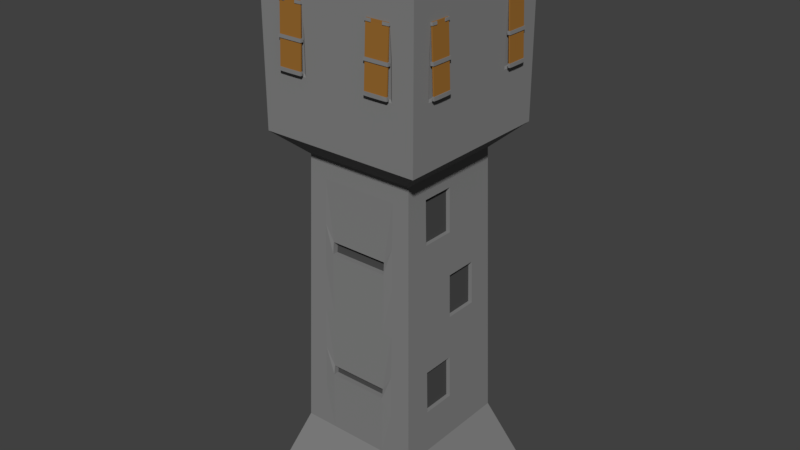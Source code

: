 # Source: towers.blend  (saved by Blender 2.79.0; exported with 4.5.12 LTS)
import bpy
from mathutils import Matrix  # noqa: F401  (used for matrix-valued properties, if any)

bpy.ops.wm.read_factory_settings(use_empty=True)
scene = bpy.context.scene
scene.name = 'Scene'

# ---- collections
col_collection_1 = bpy.data.collections.new('Collection 1'); scene.collection.children.link(col_collection_1)

# ---- materials (node trees are filled in below, after node groups)
mat_wood = bpy.data.materials.new('Wood')
mat_wood.alpha_threshold = 0.0
mat_wood.use_transparent_shadow = False
mat_wood.diffuse_color = (0.3185, 0.1442, 0.02991, 1.0)
mat_wood.roughness = 0.5
mat_brick = bpy.data.materials.new('Brick')
mat_brick.alpha_threshold = 0.0
mat_brick.use_transparent_shadow = False
mat_brick.diffuse_color = (0.2266, 0.2266, 0.2266, 1.0)
mat_brick.roughness = 0.5
mat_dark = bpy.data.materials.new('Dark')
mat_dark.alpha_threshold = 0.0
mat_dark.use_transparent_shadow = False
mat_dark.diffuse_color = (0.06998, 0.06998, 0.06998, 1.0)
mat_dark.roughness = 0.5

# ---- material node trees

# ---- world
world_world = bpy.data.worlds.new('World'); scene.world = world_world
world_world.color = (0.05088, 0.05088, 0.05088)
world_world.use_sun_shadow = False
world_world.sun_shadow_jitter_overblur = 0.0
world_world.cycles.sampling_method = 'MANUAL'

# ---- meshes
me_cube_001 = bpy.data.meshes.new('Cube.001')
me_cube_001.from_pydata([(-0.5707, 0.6797, 3.339), (-0.6761, 0.5875, 3.339), (-0.6761, 0.4953, 3.339), (-0.6761, 0.4031, 3.339), (-0.9853, 0.9905, 3.623), (-0.9853, 0.9905, 5.498), (-0.9853, 0.2476, 3.623), (-0.9853, 0.4953, 3.623), (-0.9853, 0.7429, 3.623), (-0.9853, 0.2476, 5.498), (-0.9853, 0.4953, 5.498), (-0.9853, 0.7429, 5.498), (-0.7023, 0.9905, 3.623), (-0.4193, 0.9905, 3.623), (-0.1363, 0.9905, 3.623), (-0.7023, 0.9905, 5.498), (-0.4193, 0.9905, 5.498), (-0.1363, 0.9905, 5.498), (-0.9853, 0.7075, 5.498), (-0.9853, 0.4245, 5.498), (-0.9853, 0.1415, 5.498), (-0.7023, 0.1415, 5.498), (-0.7023, 0.4245, 5.498), (-0.7023, 0.7075, 5.498), (-0.4193, 0.1415, 5.498), (-0.4193, 0.4245, 5.498), (-0.4193, 0.7075, 5.498), (-0.1363, 0.1415, 5.498), (-0.1363, 0.4245, 5.498), (-0.1363, 0.7075, 5.498), (-0.7023, 0.9905, 5.778), (-0.4193, 0.9905, 5.778), (-0.1363, 0.9905, 5.778), (-0.7023, 0.7075, 5.778), (-0.4193, 0.7075, 5.778), (-0.1363, 0.7075, 5.778), (-0.9853, 0.7075, 5.778), (-0.9853, 0.4245, 5.778), (-0.9853, 0.1415, 5.778), (-0.7023, 0.1415, 5.778), (-0.7023, 0.4245, 5.778), (-0.4193, 0.9905, 5.918), (-0.1363, 0.9905, 5.918), (-0.9853, 0.9905, 5.918), (-0.7023, 0.9905, 5.918), (-0.7023, 0.7075, 5.918), (-0.4193, 0.7075, 5.918), (-0.1363, 0.7075, 5.918), (-0.9853, 0.7075, 5.918), (-0.9853, 0.4245, 5.918), (-0.9853, 0.1415, 5.918), (-0.7023, 0.1415, 5.918), (-0.7023, 0.4245, 5.918), (-0.9853, 0.9905, 3.998), (-0.9853, 0.9905, 4.373), (-0.9853, 0.9905, 4.748), (-0.9853, 0.9905, 5.123), (-0.9853, 0.7429, 3.998), (-0.9853, 0.7624, 4.344), (-0.9853, 0.7624, 4.778), (-0.9853, 0.7429, 5.123), (-0.9853, 0.4953, 3.998), (-0.9853, 0.4758, 4.344), (-0.9853, 0.4758, 4.778), (-0.9853, 0.4953, 5.123), (-0.9853, 0.2476, 3.998), (-0.9853, 0.2476, 4.373), (-0.9853, 0.2476, 4.748), (-0.9853, 0.2476, 5.123), (-0.1363, 0.9905, 3.998), (-0.1363, 0.9905, 4.373), (-0.1363, 0.9905, 4.748), (-0.1363, 0.9905, 5.123), (-0.4193, 0.9905, 3.998), (-0.397, 0.9905, 4.344), (-0.4193, 0.9905, 5.123), (-0.7023, 0.9905, 3.998), (-0.7245, 0.9905, 4.344), (-0.7023, 0.9905, 5.123), (-0.1363, 1.041, 5.498), (-0.4193, 1.041, 5.498), (-0.4193, 1.041, 5.778), (-0.1363, 1.041, 5.778), (-0.7023, 1.041, 5.498), (-0.9853, 1.041, 5.498), (-0.9853, 1.041, 5.778), (-0.7023, 1.041, 5.778), (-0.9853, 1.041, 5.918), (-0.7023, 1.041, 5.918), (-1.036, 0.9905, 5.498), (-1.036, 0.7075, 5.498), (-1.036, 0.7075, 5.778), (-1.036, 0.9905, 5.778), (-1.036, 0.4245, 5.498), (-1.036, 0.1415, 5.498), (-1.036, 0.1415, 5.778), (-1.036, 0.4245, 5.778), (-1.036, 0.7075, 5.918), (-1.036, 0.9905, 5.918), (-1.036, 0.1415, 5.918), (-1.036, 0.4245, 5.918), (-0.4193, 1.041, 5.918), (-0.1363, 1.041, 5.918), (-1.036, 1.041, 5.918), (-1.036, 1.041, 5.498), (-1.036, 1.041, 5.778), (-1.003, 0.7429, 4.749), (-1.003, 0.4953, 4.749), (-1.019, 0.7429, 4.749), (-1.002, 0.7429, 5.124), (-1.019, 0.4953, 4.749), (-1.002, 0.4953, 5.124), (-1.005, 0.7429, 4.711), (-1.005, 0.4953, 4.711), (-1.021, 0.7429, 4.712), (-1.021, 0.4953, 4.712), (-0.9946, 0.753, 4.711), (-0.9929, 0.753, 4.748), (-0.9946, 0.4851, 4.711), (-0.9929, 0.4851, 4.748), (-1.031, 0.753, 4.712), (-1.03, 0.753, 4.75), (-1.031, 0.4851, 4.712), (-1.03, 0.4851, 4.75), (-0.9868, 0.7429, 5.092), (-0.9868, 0.4953, 5.092), (-1.003, 0.7429, 5.093), (-1.003, 0.4953, 5.093), (-1.003, 0.5572, 4.749), (-1.003, 0.6191, 4.749), (-1.003, 0.681, 4.749), (-0.9853, 0.5572, 5.123), (-0.9853, 0.6191, 5.123), (-0.9853, 0.681, 5.123), (-1.019, 0.5572, 4.749), (-1.019, 0.6191, 4.749), (-1.019, 0.681, 4.749), (-1.002, 0.5572, 5.124), (-1.002, 0.6191, 5.124), (-1.002, 0.681, 5.124), (-1.021, 0.5572, 4.712), (-1.021, 0.6191, 4.712), (-1.021, 0.681, 4.712), (-1.005, 0.681, 4.711), (-1.005, 0.6191, 4.711), (-1.005, 0.5572, 4.711), (-0.9929, 0.5521, 4.748), (-0.9929, 0.6191, 4.748), (-0.9929, 0.6861, 4.748), (-1.03, 0.5521, 4.75), (-1.03, 0.6191, 4.75), (-1.03, 0.6861, 4.75), (-1.031, 0.5521, 4.712), (-1.031, 0.6191, 4.712), (-1.031, 0.6861, 4.712), (-0.9946, 0.6861, 4.711), (-0.9946, 0.6191, 4.711), (-0.9946, 0.5521, 4.711), (-1.003, 0.5572, 5.093), (-1.003, 0.6191, 5.093), (-1.003, 0.681, 5.093), (-0.9868, 0.681, 5.092), (-0.9868, 0.6191, 5.092), (-0.9868, 0.5572, 5.092), (-0.9868, 0.7513, 5.092), (-0.9853, 0.7513, 5.123), (-0.9868, 0.4869, 5.092), (-0.9853, 0.4869, 5.123), (-1.009, 0.7488, 5.093), (-1.008, 0.7488, 5.124), (-1.009, 0.4893, 5.093), (-1.008, 0.4893, 5.124), (-1.01, 0.681, 5.124), (-1.012, 0.681, 5.093), (-1.01, 0.5572, 5.124), (-1.012, 0.5572, 5.093), (-1.019, 0.7429, 4.411), (-1.019, 0.4953, 4.411), (-1.035, 0.7429, 4.412), (-1.035, 0.4953, 4.412), (-1.019, 0.681, 4.411), (-1.019, 0.6191, 4.411), (-1.019, 0.5572, 4.411), (-1.035, 0.681, 4.412), (-1.035, 0.6191, 4.412), (-1.035, 0.5572, 4.412), (-1.015, 0.681, 4.367), (-1.016, 0.7481, 4.369), (-1.044, 0.681, 4.369), (-1.042, 0.7481, 4.37), (-1.016, 0.4901, 4.369), (-1.042, 0.4901, 4.37), (-1.015, 0.5572, 4.367), (-1.015, 0.6191, 4.367), (-1.044, 0.5572, 4.369), (-1.044, 0.6191, 4.369), (-1.01, 0.681, 4.411), (-1.01, 0.6191, 4.411), (-1.01, 0.5572, 4.411), (-1.013, 0.7492, 4.411), (-1.013, 0.4889, 4.411), (-1.042, 0.7492, 4.412), (-1.042, 0.4889, 4.412), (-1.044, 0.681, 4.412), (-1.044, 0.6191, 4.412), (-1.044, 0.5572, 4.412), (-0.9713, 0.7429, 4.373), (-0.9713, 0.7429, 4.748), (-0.9713, 0.7429, 5.123), (-0.9713, 0.4953, 4.373), (-0.9713, 0.4953, 4.748), (-0.9713, 0.4953, 5.123), (-0.7245, 0.9905, 4.778), (-0.397, 0.9905, 4.778), (-0.7023, 1.008, 4.749), (-0.4193, 1.008, 4.749), (-0.7023, 1.025, 4.749), (-0.7023, 1.007, 5.124), (-0.4193, 1.025, 4.749), (-0.4193, 1.007, 5.124), (-0.7023, 1.01, 4.711), (-0.4193, 1.01, 4.711), (-0.7023, 1.026, 4.712), (-0.4193, 1.026, 4.712), (-0.7138, 0.9999, 4.711), (-0.7138, 0.9981, 4.748), (-0.4077, 0.9999, 4.711), (-0.4077, 0.9981, 4.748), (-0.7138, 1.037, 4.712), (-0.7138, 1.035, 4.75), (-0.4077, 1.037, 4.712), (-0.4077, 1.035, 4.75), (-0.7023, 0.992, 5.092), (-0.4193, 0.992, 5.092), (-0.7023, 1.008, 5.093), (-0.4193, 1.008, 5.093), (-0.49, 1.008, 4.749), (-0.5608, 1.008, 4.749), (-0.6315, 1.008, 4.749), (-0.49, 0.9905, 5.123), (-0.5608, 0.9905, 5.123), (-0.6315, 0.9905, 5.123), (-0.49, 1.025, 4.749), (-0.5608, 1.025, 4.749), (-0.6315, 1.025, 4.749), (-0.49, 1.007, 5.124), (-0.5608, 1.007, 5.124), (-0.6315, 1.007, 5.124), (-0.49, 1.026, 4.712), (-0.5608, 1.026, 4.712), (-0.6315, 1.026, 4.712), (-0.6315, 1.01, 4.711), (-0.5608, 1.01, 4.711), (-0.49, 1.01, 4.711), (-0.4842, 0.9981, 4.748), (-0.5608, 0.9981, 4.748), (-0.6373, 0.9981, 4.748), (-0.4842, 1.035, 4.75), (-0.5608, 1.035, 4.75), (-0.6373, 1.035, 4.75), (-0.4842, 1.037, 4.712), (-0.5608, 1.037, 4.712), (-0.6373, 1.037, 4.712), (-0.6373, 0.9999, 4.711), (-0.5608, 0.9999, 4.711), (-0.4842, 0.9999, 4.711), (-0.49, 1.008, 5.093), (-0.5608, 1.008, 5.093), (-0.6315, 1.008, 5.093), (-0.6315, 0.992, 5.092), (-0.5608, 0.992, 5.092), (-0.49, 0.992, 5.092), (-0.7119, 0.992, 5.092), (-0.7119, 0.9905, 5.123), (-0.4097, 0.992, 5.092), (-0.4097, 0.9905, 5.123), (-0.7091, 1.014, 5.093), (-0.7091, 1.013, 5.124), (-0.4125, 1.014, 5.093), (-0.4125, 1.013, 5.124), (-0.6315, 1.015, 5.124), (-0.6315, 1.017, 5.093), (-0.49, 1.015, 5.124), (-0.49, 1.017, 5.093), (-0.7023, 1.024, 4.411), (-0.4193, 1.024, 4.411), (-0.7023, 1.041, 4.412), (-0.4193, 1.041, 4.412), (-0.6315, 1.024, 4.411), (-0.5608, 1.024, 4.411), (-0.49, 1.024, 4.411), (-0.6315, 1.041, 4.412), (-0.5608, 1.041, 4.412), (-0.49, 1.041, 4.412), (-0.6315, 1.02, 4.367), (-0.7082, 1.021, 4.369), (-0.6315, 1.049, 4.369), (-0.7082, 1.048, 4.37), (-0.4134, 1.021, 4.369), (-0.4134, 1.048, 4.37), (-0.49, 1.02, 4.367), (-0.5608, 1.02, 4.367), (-0.49, 1.049, 4.369), (-0.5608, 1.049, 4.369), (-0.6315, 1.015, 4.411), (-0.5608, 1.015, 4.411), (-0.49, 1.015, 4.411), (-0.7095, 1.018, 4.411), (-0.412, 1.018, 4.411), (-0.7095, 1.047, 4.412), (-0.412, 1.047, 4.412), (-0.6315, 1.05, 4.412), (-0.5608, 1.05, 4.412), (-0.49, 1.05, 4.412), (-0.7023, 0.9765, 4.373), (-0.7023, 0.9765, 4.748), (-0.7023, 0.9765, 5.123), (-0.4193, 0.9765, 4.373), (-0.4193, 0.9765, 4.748), (-0.4193, 0.9765, 5.123), (-0.6761, 0.6797, 3.339), (-0.7636, 0.5355, -0.07482), (-0.7636, 0.6516, -0.07482), (-0.631, 0.7677, -0.07482), (-0.3599, 0.6797, 3.339), (-0.4653, 0.6797, 3.339), (-0.7636, 0.4194, -0.07482), (-0.7636, 0.7677, -0.07482), (-0.3656, 0.7677, -0.07482), (-0.4983, 0.7677, -0.07482), (-1.105, 0.6526, -1.026), (-1.105, 0.882, -1.026), (-0.8433, 1.111, -1.026), (-1.105, 0.4233, -1.026), (-1.105, 1.111, -1.026), (-0.3191, 1.111, -1.026), (-0.5812, 1.111, -1.026), (-0.6822, 0.4981, 3.103), (-0.6822, 0.4042, 3.103), (-0.5749, 0.6858, 3.103), (-0.6822, 0.6858, 3.103), (-0.6822, 0.5919, 3.103), (-0.4676, 0.6858, 3.103), (-0.3603, 0.6858, 3.103), (-0.6957, 0.5043, 2.573), (-0.7093, 0.5105, 2.044), (-0.7229, 0.5168, 1.514), (-0.7365, 0.523, 0.9844), (-0.7501, 0.5293, 0.4548), (-0.5842, 0.6994, 2.573), (-0.5936, 0.7131, 2.044), (-0.6029, 0.7268, 1.514), (-0.6123, 0.7404, 0.9844), (-0.6216, 0.7541, 0.4548), (-0.6957, 0.6019, 2.573), (-0.7093, 0.6118, 2.044), (-0.7229, 0.6218, 1.514), (-0.7365, 0.6317, 0.9844), (-0.7501, 0.6417, 0.4548), (-0.4727, 0.6994, 2.573), (-0.4778, 0.7131, 2.044), (-0.4829, 0.7268, 1.514), (-0.4881, 0.7404, 0.9844), (-0.4932, 0.7541, 0.4548), (-0.7501, 0.4169, 0.4548), (-0.7365, 0.4143, 0.9844), (-0.7229, 0.4118, 1.514), (-0.7093, 0.4093, 2.044), (-0.6957, 0.4067, 2.573), (-0.7501, 0.7541, 0.4548), (-0.7365, 0.7404, 0.9844), (-0.7229, 0.7268, 1.514), (-0.7093, 0.7131, 2.044), (-0.6957, 0.6994, 2.573), (-0.3647, 0.7541, 0.4548), (-0.3638, 0.7404, 0.9844), (-0.363, 0.7268, 1.514), (-0.3621, 0.7131, 2.044), (-0.3612, 0.6994, 2.573), (0.5707, 0.6797, 3.339), (0.6761, 0.5875, 3.339), (0.6761, 0.4953, 3.339), (0.6761, 0.4031, 3.339), (0.9853, 0.9905, 3.623), (0.9853, 0.9905, 5.498), (0.9853, 0.2476, 3.623), (0.9853, 0.4953, 3.623), (0.9853, 0.7429, 3.623), (0.9853, 0.2476, 5.498), (0.9853, 0.4953, 5.498), (0.9853, 0.7429, 5.498), (0.7023, 0.9905, 3.623), (0.4193, 0.9905, 3.623), (0.1363, 0.9905, 3.623), (0.7023, 0.9905, 5.498), (0.4193, 0.9905, 5.498), (0.1363, 0.9905, 5.498), (0.9853, 0.7075, 5.498), (0.9853, 0.4245, 5.498), (0.9853, 0.1415, 5.498), (0.7023, 0.1415, 5.498), (0.7023, 0.4245, 5.498), (0.7023, 0.7075, 5.498), (0.4193, 0.1415, 5.498), (0.4193, 0.4245, 5.498), (0.4193, 0.7075, 5.498), (0.1363, 0.1415, 5.498), (0.1363, 0.4245, 5.498), (0.1363, 0.7075, 5.498), (0.7023, 0.9905, 5.778), (0.4193, 0.9905, 5.778), (0.1363, 0.9905, 5.778), (0.7023, 0.7075, 5.778), (0.4193, 0.7075, 5.778), (0.1363, 0.7075, 5.778), (0.9853, 0.7075, 5.778), (0.9853, 0.4245, 5.778), (0.9853, 0.1415, 5.778), (0.7023, 0.1415, 5.778), (0.7023, 0.4245, 5.778), (0.4193, 0.9905, 5.918), (0.1363, 0.9905, 5.918), (0.9853, 0.9905, 5.918), (0.7023, 0.9905, 5.918), (0.7023, 0.7075, 5.918), (0.4193, 0.7075, 5.918), (0.1363, 0.7075, 5.918), (0.9853, 0.7075, 5.918), (0.9853, 0.4245, 5.918), (0.9853, 0.1415, 5.918), (0.7023, 0.1415, 5.918), (0.7023, 0.4245, 5.918), (0.9853, 0.9905, 3.998), (0.9853, 0.9905, 4.373), (0.9853, 0.9905, 4.748), (0.9853, 0.9905, 5.123), (0.9853, 0.7429, 3.998), (0.9853, 0.7624, 4.344), (0.9853, 0.7624, 4.778), (0.9853, 0.7429, 5.123), (0.9853, 0.4953, 3.998), (0.9853, 0.4758, 4.344), (0.9853, 0.4758, 4.778), (0.9853, 0.4953, 5.123), (0.9853, 0.2476, 3.998), (0.9853, 0.2476, 4.373), (0.9853, 0.2476, 4.748), (0.9853, 0.2476, 5.123), (0.1363, 0.9905, 3.998), (0.1363, 0.9905, 4.373), (0.1363, 0.9905, 4.748), (0.1363, 0.9905, 5.123), (0.4193, 0.9905, 3.998), (0.397, 0.9905, 4.344), (0.4193, 0.9905, 5.123), (0.7023, 0.9905, 3.998), (0.7245, 0.9905, 4.344), (0.7023, 0.9905, 5.123), (0.1363, 1.041, 5.498), (0.4193, 1.041, 5.498), (0.4193, 1.041, 5.778), (0.1363, 1.041, 5.778), (0.7023, 1.041, 5.498), (0.9853, 1.041, 5.498), (0.9853, 1.041, 5.778), (0.7023, 1.041, 5.778), (0.9853, 1.041, 5.918), (0.7023, 1.041, 5.918), (1.036, 0.9905, 5.498), (1.036, 0.7075, 5.498), (1.036, 0.7075, 5.778), (1.036, 0.9905, 5.778), (1.036, 0.4245, 5.498), (1.036, 0.1415, 5.498), (1.036, 0.1415, 5.778), (1.036, 0.4245, 5.778), (1.036, 0.7075, 5.918), (1.036, 0.9905, 5.918), (1.036, 0.1415, 5.918), (1.036, 0.4245, 5.918), (0.4193, 1.041, 5.918), (0.1363, 1.041, 5.918), (1.036, 1.041, 5.918), (1.036, 1.041, 5.498), (1.036, 1.041, 5.778), (1.003, 0.7429, 4.749), (1.003, 0.4953, 4.749), (1.019, 0.7429, 4.749), (1.002, 0.7429, 5.124), (1.019, 0.4953, 4.749), (1.002, 0.4953, 5.124), (1.005, 0.7429, 4.711), (1.005, 0.4953, 4.711), (1.021, 0.7429, 4.712), (1.021, 0.4953, 4.712), (0.9946, 0.753, 4.711), (0.9929, 0.753, 4.748), (0.9946, 0.4851, 4.711), (0.9929, 0.4851, 4.748), (1.031, 0.753, 4.712), (1.03, 0.753, 4.75), (1.031, 0.4851, 4.712), (1.03, 0.4851, 4.75), (0.9868, 0.7429, 5.092), (0.9868, 0.4953, 5.092), (1.003, 0.7429, 5.093), (1.003, 0.4953, 5.093), (1.003, 0.5572, 4.749), (1.003, 0.6191, 4.749), (1.003, 0.681, 4.749), (0.9853, 0.5572, 5.123), (0.9853, 0.6191, 5.123), (0.9853, 0.681, 5.123), (1.019, 0.5572, 4.749), (1.019, 0.6191, 4.749), (1.019, 0.681, 4.749), (1.002, 0.5572, 5.124), (1.002, 0.6191, 5.124), (1.002, 0.681, 5.124), (1.021, 0.5572, 4.712), (1.021, 0.6191, 4.712), (1.021, 0.681, 4.712), (1.005, 0.681, 4.711), (1.005, 0.6191, 4.711), (1.005, 0.5572, 4.711), (0.9929, 0.5521, 4.748), (0.9929, 0.6191, 4.748), (0.9929, 0.6861, 4.748), (1.03, 0.5521, 4.75), (1.03, 0.6191, 4.75), (1.03, 0.6861, 4.75), (1.031, 0.5521, 4.712), (1.031, 0.6191, 4.712), (1.031, 0.6861, 4.712), (0.9946, 0.6861, 4.711), (0.9946, 0.6191, 4.711), (0.9946, 0.5521, 4.711), (1.003, 0.5572, 5.093), (1.003, 0.6191, 5.093), (1.003, 0.681, 5.093), (0.9868, 0.681, 5.092), (0.9868, 0.6191, 5.092), (0.9868, 0.5572, 5.092), (0.9868, 0.7513, 5.092), (0.9853, 0.7513, 5.123), (0.9868, 0.4869, 5.092), (0.9853, 0.4869, 5.123), (1.009, 0.7488, 5.093), (1.008, 0.7488, 5.124), (1.009, 0.4893, 5.093), (1.008, 0.4893, 5.124), (1.01, 0.681, 5.124), (1.012, 0.681, 5.093), (1.01, 0.5572, 5.124), (1.012, 0.5572, 5.093), (1.019, 0.7429, 4.411), (1.019, 0.4953, 4.411), (1.035, 0.7429, 4.412), (1.035, 0.4953, 4.412), (1.019, 0.681, 4.411), (1.019, 0.6191, 4.411), (1.019, 0.5572, 4.411), (1.035, 0.681, 4.412), (1.035, 0.6191, 4.412), (1.035, 0.5572, 4.412), (1.015, 0.681, 4.367), (1.016, 0.7481, 4.369), (1.044, 0.681, 4.369), (1.042, 0.7481, 4.37), (1.016, 0.4901, 4.369), (1.042, 0.4901, 4.37), (1.015, 0.5572, 4.367), (1.015, 0.6191, 4.367), (1.044, 0.5572, 4.369), (1.044, 0.6191, 4.369), (1.01, 0.681, 4.411), (1.01, 0.6191, 4.411), (1.01, 0.5572, 4.411), (1.013, 0.7492, 4.411), (1.013, 0.4889, 4.411), (1.042, 0.7492, 4.412), (1.042, 0.4889, 4.412), (1.044, 0.681, 4.412), (1.044, 0.6191, 4.412), (1.044, 0.5572, 4.412), (0.9713, 0.7429, 4.373), (0.9713, 0.7429, 4.748), (0.9713, 0.7429, 5.123), (0.9713, 0.4953, 4.373), (0.9713, 0.4953, 4.748), (0.9713, 0.4953, 5.123), (0.0, 0.9905, 5.778), (0.0, 0.9905, 3.623), (0.0, 0.9905, 5.498), (0.0, 0.7075, 5.498), (0.0, 0.4245, 5.498), (0.0, 0.1415, 5.498), (0.0, 0.7075, 5.778), (0.0, 0.9905, 3.998), (0.0, 0.9905, 4.373), (0.0, 0.9905, 4.748), (0.0, 0.9905, 5.123), (0.7245, 0.9905, 4.778), (0.397, 0.9905, 4.778), (0.7023, 1.008, 4.749), (0.4193, 1.008, 4.749), (0.7023, 1.025, 4.749), (0.7023, 1.007, 5.124), (0.4193, 1.025, 4.749), (0.4193, 1.007, 5.124), (0.7023, 1.01, 4.711), (0.4193, 1.01, 4.711), (0.7023, 1.026, 4.712), (0.4193, 1.026, 4.712), (0.7138, 0.9999, 4.711), (0.7138, 0.9981, 4.748), (0.4077, 0.9999, 4.711), (0.4077, 0.9981, 4.748), (0.7138, 1.037, 4.712), (0.7138, 1.035, 4.75), (0.4077, 1.037, 4.712), (0.4077, 1.035, 4.75), (0.7023, 0.992, 5.092), (0.4193, 0.992, 5.092), (0.7023, 1.008, 5.093), (0.4193, 1.008, 5.093), (0.49, 1.008, 4.749), (0.5608, 1.008, 4.749), (0.6315, 1.008, 4.749), (0.49, 0.9905, 5.123), (0.5608, 0.9905, 5.123), (0.6315, 0.9905, 5.123), (0.49, 1.025, 4.749), (0.5608, 1.025, 4.749), (0.6315, 1.025, 4.749), (0.49, 1.007, 5.124), (0.5608, 1.007, 5.124), (0.6315, 1.007, 5.124), (0.49, 1.026, 4.712), (0.5608, 1.026, 4.712), (0.6315, 1.026, 4.712), (0.6315, 1.01, 4.711), (0.5608, 1.01, 4.711), (0.49, 1.01, 4.711), (0.4842, 0.9981, 4.748), (0.5608, 0.9981, 4.748), (0.6373, 0.9981, 4.748), (0.4842, 1.035, 4.75), (0.5608, 1.035, 4.75), (0.6373, 1.035, 4.75), (0.4842, 1.037, 4.712), (0.5608, 1.037, 4.712), (0.6373, 1.037, 4.712), (0.6373, 0.9999, 4.711), (0.5608, 0.9999, 4.711), (0.4842, 0.9999, 4.711), (0.49, 1.008, 5.093), (0.5608, 1.008, 5.093), (0.6315, 1.008, 5.093), (0.6315, 0.992, 5.092), (0.5608, 0.992, 5.092), (0.49, 0.992, 5.092), (0.7119, 0.992, 5.092), (0.7119, 0.9905, 5.123), (0.4097, 0.992, 5.092), (0.4097, 0.9905, 5.123), (0.7091, 1.014, 5.093), (0.7091, 1.013, 5.124), (0.4125, 1.014, 5.093), (0.4125, 1.013, 5.124), (0.6315, 1.015, 5.124), (0.6315, 1.017, 5.093), (0.49, 1.015, 5.124), (0.49, 1.017, 5.093), (0.7023, 1.024, 4.411), (0.4193, 1.024, 4.411), (0.7023, 1.041, 4.412), (0.4193, 1.041, 4.412), (0.6315, 1.024, 4.411), (0.5608, 1.024, 4.411), (0.49, 1.024, 4.411), (0.6315, 1.041, 4.412), (0.5608, 1.041, 4.412), (0.49, 1.041, 4.412), (0.6315, 1.02, 4.367), (0.7082, 1.021, 4.369), (0.6315, 1.049, 4.369), (0.7082, 1.048, 4.37), (0.4134, 1.021, 4.369), (0.4134, 1.048, 4.37), (0.49, 1.02, 4.367), (0.5608, 1.02, 4.367), (0.49, 1.049, 4.369), (0.5608, 1.049, 4.369), (0.6315, 1.015, 4.411), (0.5608, 1.015, 4.411), (0.49, 1.015, 4.411), (0.7095, 1.018, 4.411), (0.412, 1.018, 4.411), (0.7095, 1.047, 4.412), (0.412, 1.047, 4.412), (0.6315, 1.05, 4.412), (0.5608, 1.05, 4.412), (0.49, 1.05, 4.412), (0.7023, 0.9765, 4.373), (0.7023, 0.9765, 4.748), (0.7023, 0.9765, 5.123), (0.4193, 0.9765, 4.373), (0.4193, 0.9765, 4.748), (0.4193, 0.9765, 5.123), (0.6761, 0.6797, 3.339), (0.7636, 0.5355, -0.07482), (0.7636, 0.6516, -0.07482), (0.631, 0.7677, -0.07482), (0.0, 0.6797, 3.339), (0.3599, 0.6797, 3.339), (0.4653, 0.6797, 3.339), (0.7636, 0.4194, -0.07482), (0.7636, 0.7677, -0.07482), (0.0, 0.7677, -0.07482), (0.3656, 0.7677, -0.07482), (0.4983, 0.7677, -0.07482), (1.105, 0.6526, -1.026), (1.105, 0.882, -1.026), (0.8433, 1.111, -1.026), (1.105, 0.4233, -1.026), (1.105, 1.111, -1.026), (0.0, 1.111, -1.026), (0.3191, 1.111, -1.026), (0.5812, 1.111, -1.026), (0.6822, 0.4981, 3.103), (0.6822, 0.4042, 3.103), (0.5749, 0.6858, 3.103), (0.6822, 0.6858, 3.103), (0.6822, 0.5919, 3.103), (0.4676, 0.6858, 3.103), (0.0, 0.6858, 3.103), (0.3603, 0.6858, 3.103), (0.6957, 0.5043, 2.573), (0.7093, 0.5105, 2.044), (0.7229, 0.5168, 1.514), (0.7365, 0.523, 0.9844), (0.7501, 0.5293, 0.4548), (0.5842, 0.6994, 2.573), (0.5936, 0.7131, 2.044), (0.6029, 0.7268, 1.514), (0.6123, 0.7404, 0.9844), (0.6216, 0.7541, 0.4548), (0.6957, 0.6019, 2.573), (0.7093, 0.6118, 2.044), (0.7229, 0.6218, 1.514), (0.7365, 0.6317, 0.9844), (0.7501, 0.6417, 0.4548), (0.4727, 0.6994, 2.573), (0.4778, 0.7131, 2.044), (0.4829, 0.7268, 1.514), (0.4881, 0.7404, 0.9844), (0.4932, 0.7541, 0.4548), (0.0, 0.6994, 2.573), (0.0, 0.7131, 2.044), (0.0, 0.7268, 1.514), (0.0, 0.7404, 0.9844), (0.0, 0.7541, 0.4548), (0.7501, 0.4169, 0.4548), (0.7365, 0.4143, 0.9844), (0.7229, 0.4118, 1.514), (0.7093, 0.4093, 2.044), (0.6957, 0.4067, 2.573), (0.7501, 0.7541, 0.4548), (0.7365, 0.7404, 0.9844), (0.7229, 0.7268, 1.514), (0.7093, 0.7131, 2.044), (0.6957, 0.6994, 2.573), (0.3647, 0.7541, 0.4548), (0.3638, 0.7404, 0.9844), (0.363, 0.7268, 1.514), (0.3621, 0.7131, 2.044), (0.3612, 0.6994, 2.573), (-0.5707, -0.6797, 3.339), (-0.6761, -0.5875, 3.339), (-0.6761, -0.4953, 3.339), (-0.6761, -0.4031, 3.339), (-0.9853, -0.9905, 3.623), (-0.9853, -0.9905, 5.498), (-0.9853, 0.0, 3.623), (-0.9853, -0.2476, 3.623), (-0.9853, -0.4953, 3.623), (-0.9853, -0.7429, 3.623), (-0.9853, 0.0, 5.498), (-0.9853, -0.2476, 5.498), (-0.9853, -0.4953, 5.498), (-0.9853, -0.7429, 5.498), (-0.7023, -0.9905, 3.623), (-0.4193, -0.9905, 3.623), (-0.1363, -0.9905, 3.623), (-0.7023, -0.9905, 5.498), (-0.4193, -0.9905, 5.498), (-0.1363, -0.9905, 5.498), (-0.9853, -0.7075, 5.498), (-0.9853, -0.4245, 5.498), (-0.9853, -0.1415, 5.498), (-0.7023, -0.1415, 5.498), (-0.7023, -0.4245, 5.498), (-0.7023, -0.7075, 5.498), (-0.4193, -0.1415, 5.498), (-0.4193, -0.4245, 5.498), (-0.4193, -0.7075, 5.498), (-0.1363, -0.1415, 5.498), (-0.1363, -0.4245, 5.498), (-0.1363, -0.7075, 5.498), (-0.7023, -0.9905, 5.778), (-0.4193, -0.9905, 5.778), (-0.1363, -0.9905, 5.778), (-0.7023, -0.7075, 5.778), (-0.4193, -0.7075, 5.778), (-0.1363, -0.7075, 5.778), (-0.9853, -0.7075, 5.778), (-0.9853, -0.4245, 5.778), (-0.9853, -0.1415, 5.778), (-0.7023, -0.1415, 5.778), (-0.7023, -0.4245, 5.778), (-0.4193, -0.9905, 5.918), (-0.1363, -0.9905, 5.918), (-0.9853, -0.9905, 5.918), (-0.7023, -0.9905, 5.918), (-0.7023, -0.7075, 5.918), (-0.4193, -0.7075, 5.918), (-0.1363, -0.7075, 5.918), (-0.9853, -0.7075, 5.918), (-0.9853, -0.4245, 5.918), (-0.9853, -0.1415, 5.918), (-0.7023, -0.1415, 5.918), (-0.7023, -0.4245, 5.918), (-0.9853, -0.9905, 3.998), (-0.9853, -0.9905, 4.373), (-0.9853, -0.9905, 4.748), (-0.9853, -0.9905, 5.123), (-0.9853, -0.7429, 3.998), (-0.9853, -0.7624, 4.344), (-0.9853, -0.7624, 4.778), (-0.9853, -0.7429, 5.123), (-0.9853, -0.4953, 3.998), (-0.9853, -0.4758, 4.344), (-0.9853, -0.4758, 4.778), (-0.9853, -0.4953, 5.123), (-0.9853, -0.2476, 3.998), (-0.9853, -0.2476, 4.373), (-0.9853, -0.2476, 4.748), (-0.9853, -0.2476, 5.123), (-0.9853, 0.0, 3.998), (-0.9853, 0.0, 4.373), (-0.9853, 0.0, 4.748), (-0.9853, 0.0, 5.123), (-0.1363, -0.9905, 3.998), (-0.1363, -0.9905, 4.373), (-0.1363, -0.9905, 4.748), (-0.1363, -0.9905, 5.123), (-0.4193, -0.9905, 3.998), (-0.397, -0.9905, 4.344), (-0.4193, -0.9905, 5.123), (-0.7023, -0.9905, 3.998), (-0.7245, -0.9905, 4.344), (-0.7023, -0.9905, 5.123), (-0.1363, -1.041, 5.498), (-0.4193, -1.041, 5.498), (-0.4193, -1.041, 5.778), (-0.1363, -1.041, 5.778), (-0.7023, -1.041, 5.498), (-0.9853, -1.041, 5.498), (-0.9853, -1.041, 5.778), (-0.7023, -1.041, 5.778), (-0.9853, -1.041, 5.918), (-0.7023, -1.041, 5.918), (-1.036, -0.9905, 5.498), (-1.036, -0.7075, 5.498), (-1.036, -0.7075, 5.778), (-1.036, -0.9905, 5.778), (-1.036, -0.4245, 5.498), (-1.036, -0.1415, 5.498), (-1.036, -0.1415, 5.778), (-1.036, -0.4245, 5.778), (-1.036, -0.7075, 5.918), (-1.036, -0.9905, 5.918), (-1.036, -0.1415, 5.918), (-1.036, -0.4245, 5.918), (-0.4193, -1.041, 5.918), (-0.1363, -1.041, 5.918), (-1.036, -1.041, 5.918), (-1.036, -1.041, 5.498), (-1.036, -1.041, 5.778), (-1.003, -0.7429, 4.749), (-1.003, -0.4953, 4.749), (-1.019, -0.7429, 4.749), (-1.002, -0.7429, 5.124), (-1.019, -0.4953, 4.749), (-1.002, -0.4953, 5.124), (-1.005, -0.7429, 4.711), (-1.005, -0.4953, 4.711), (-1.021, -0.7429, 4.712), (-1.021, -0.4953, 4.712), (-0.9946, -0.753, 4.711), (-0.9929, -0.753, 4.748), (-0.9946, -0.4851, 4.711), (-0.9929, -0.4851, 4.748), (-1.031, -0.753, 4.712), (-1.03, -0.753, 4.75), (-1.031, -0.4851, 4.712), (-1.03, -0.4851, 4.75), (-0.9868, -0.7429, 5.092), (-0.9868, -0.4953, 5.092), (-1.003, -0.7429, 5.093), (-1.003, -0.4953, 5.093), (-1.003, -0.5572, 4.749), (-1.003, -0.6191, 4.749), (-1.003, -0.681, 4.749), (-0.9853, -0.5572, 5.123), (-0.9853, -0.6191, 5.123), (-0.9853, -0.681, 5.123), (-1.019, -0.5572, 4.749), (-1.019, -0.6191, 4.749), (-1.019, -0.681, 4.749), (-1.002, -0.5572, 5.124), (-1.002, -0.6191, 5.124), (-1.002, -0.681, 5.124), (-1.021, -0.5572, 4.712), (-1.021, -0.6191, 4.712), (-1.021, -0.681, 4.712), (-1.005, -0.681, 4.711), (-1.005, -0.6191, 4.711), (-1.005, -0.5572, 4.711), (-0.9929, -0.5521, 4.748), (-0.9929, -0.6191, 4.748), (-0.9929, -0.6861, 4.748), (-1.03, -0.5521, 4.75), (-1.03, -0.6191, 4.75), (-1.03, -0.6861, 4.75), (-1.031, -0.5521, 4.712), (-1.031, -0.6191, 4.712), (-1.031, -0.6861, 4.712), (-0.9946, -0.6861, 4.711), (-0.9946, -0.6191, 4.711), (-0.9946, -0.5521, 4.711), (-1.003, -0.5572, 5.093), (-1.003, -0.6191, 5.093), (-1.003, -0.681, 5.093), (-0.9868, -0.681, 5.092), (-0.9868, -0.6191, 5.092), (-0.9868, -0.5572, 5.092), (-0.9868, -0.7513, 5.092), (-0.9853, -0.7513, 5.123), (-0.9868, -0.4869, 5.092), (-0.9853, -0.4869, 5.123), (-1.009, -0.7488, 5.093), (-1.008, -0.7488, 5.124), (-1.009, -0.4893, 5.093), (-1.008, -0.4893, 5.124), (-1.01, -0.681, 5.124), (-1.012, -0.681, 5.093), (-1.01, -0.5572, 5.124), (-1.012, -0.5572, 5.093), (-1.019, -0.7429, 4.411), (-1.019, -0.4953, 4.411), (-1.035, -0.7429, 4.412), (-1.035, -0.4953, 4.412), (-1.019, -0.681, 4.411), (-1.019, -0.6191, 4.411), (-1.019, -0.5572, 4.411), (-1.035, -0.681, 4.412), (-1.035, -0.6191, 4.412), (-1.035, -0.5572, 4.412), (-1.015, -0.681, 4.367), (-1.016, -0.7481, 4.369), (-1.044, -0.681, 4.369), (-1.042, -0.7481, 4.37), (-1.016, -0.4901, 4.369), (-1.042, -0.4901, 4.37), (-1.015, -0.5572, 4.367), (-1.015, -0.6191, 4.367), (-1.044, -0.5572, 4.369), (-1.044, -0.6191, 4.369), (-1.01, -0.681, 4.411), (-1.01, -0.6191, 4.411), (-1.01, -0.5572, 4.411), (-1.013, -0.7492, 4.411), (-1.013, -0.4889, 4.411), (-1.042, -0.7492, 4.412), (-1.042, -0.4889, 4.412), (-1.044, -0.681, 4.412), (-1.044, -0.6191, 4.412), (-1.044, -0.5572, 4.412), (-0.9713, -0.7429, 4.373), (-0.9713, -0.7429, 4.748), (-0.9713, -0.7429, 5.123), (-0.9713, -0.4953, 4.373), (-0.9713, -0.4953, 4.748), (-0.9713, -0.4953, 5.123), (-0.7023, 0.0, 5.498), (-0.4193, 0.0, 5.498), (-0.1363, 0.0, 5.498), (-0.9853, 0.0, 5.778), (-0.7023, 0.0, 5.778), (-0.7245, -0.9905, 4.778), (-0.397, -0.9905, 4.778), (-0.7023, -1.008, 4.749), (-0.4193, -1.008, 4.749), (-0.7023, -1.025, 4.749), (-0.7023, -1.007, 5.124), (-0.4193, -1.025, 4.749), (-0.4193, -1.007, 5.124), (-0.7023, -1.01, 4.711), (-0.4193, -1.01, 4.711), (-0.7023, -1.026, 4.712), (-0.4193, -1.026, 4.712), (-0.7138, -0.9999, 4.711), (-0.7138, -0.9981, 4.748), (-0.4077, -0.9999, 4.711), (-0.4077, -0.9981, 4.748), (-0.7138, -1.037, 4.712), (-0.7138, -1.035, 4.75), (-0.4077, -1.037, 4.712), (-0.4077, -1.035, 4.75), (-0.7023, -0.992, 5.092), (-0.4193, -0.992, 5.092), (-0.7023, -1.008, 5.093), (-0.4193, -1.008, 5.093), (-0.49, -1.008, 4.749), (-0.5608, -1.008, 4.749), (-0.6315, -1.008, 4.749), (-0.49, -0.9905, 5.123), (-0.5608, -0.9905, 5.123), (-0.6315, -0.9905, 5.123), (-0.49, -1.025, 4.749), (-0.5608, -1.025, 4.749), (-0.6315, -1.025, 4.749), (-0.49, -1.007, 5.124), (-0.5608, -1.007, 5.124), (-0.6315, -1.007, 5.124), (-0.49, -1.026, 4.712), (-0.5608, -1.026, 4.712), (-0.6315, -1.026, 4.712), (-0.6315, -1.01, 4.711), (-0.5608, -1.01, 4.711), (-0.49, -1.01, 4.711), (-0.4842, -0.9981, 4.748), (-0.5608, -0.9981, 4.748), (-0.6373, -0.9981, 4.748), (-0.4842, -1.035, 4.75), (-0.5608, -1.035, 4.75), (-0.6373, -1.035, 4.75), (-0.4842, -1.037, 4.712), (-0.5608, -1.037, 4.712), (-0.6373, -1.037, 4.712), (-0.6373, -0.9999, 4.711), (-0.5608, -0.9999, 4.711), (-0.4842, -0.9999, 4.711), (-0.49, -1.008, 5.093), (-0.5608, -1.008, 5.093), (-0.6315, -1.008, 5.093), (-0.6315, -0.992, 5.092), (-0.5608, -0.992, 5.092), (-0.49, -0.992, 5.092), (-0.7119, -0.992, 5.092), (-0.7119, -0.9905, 5.123), (-0.4097, -0.992, 5.092), (-0.4097, -0.9905, 5.123), (-0.7091, -1.014, 5.093), (-0.7091, -1.013, 5.124), (-0.4125, -1.014, 5.093), (-0.4125, -1.013, 5.124), (-0.6315, -1.015, 5.124), (-0.6315, -1.017, 5.093), (-0.49, -1.015, 5.124), (-0.49, -1.017, 5.093), (-0.7023, -1.024, 4.411), (-0.4193, -1.024, 4.411), (-0.7023, -1.041, 4.412), (-0.4193, -1.041, 4.412), (-0.6315, -1.024, 4.411), (-0.5608, -1.024, 4.411), (-0.49, -1.024, 4.411), (-0.6315, -1.041, 4.412), (-0.5608, -1.041, 4.412), (-0.49, -1.041, 4.412), (-0.6315, -1.02, 4.367), (-0.7082, -1.021, 4.369), (-0.6315, -1.049, 4.369), (-0.7082, -1.048, 4.37), (-0.4134, -1.021, 4.369), (-0.4134, -1.048, 4.37), (-0.49, -1.02, 4.367), (-0.5608, -1.02, 4.367), (-0.49, -1.049, 4.369), (-0.5608, -1.049, 4.369), (-0.6315, -1.015, 4.411), (-0.5608, -1.015, 4.411), (-0.49, -1.015, 4.411), (-0.7095, -1.018, 4.411), (-0.412, -1.018, 4.411), (-0.7095, -1.047, 4.412), (-0.412, -1.047, 4.412), (-0.6315, -1.05, 4.412), (-0.5608, -1.05, 4.412), (-0.49, -1.05, 4.412), (-0.7023, -0.9765, 4.373), (-0.7023, -0.9765, 4.748), (-0.7023, -0.9765, 5.123), (-0.4193, -0.9765, 4.373), (-0.4193, -0.9765, 4.748), (-0.4193, -0.9765, 5.123), (-0.6761, 0.0, 3.339), (-0.6761, -0.6797, 3.339), (-0.7636, -0.5355, -0.07482), (-0.7636, -0.6516, -0.07482), (-0.631, -0.7677, -0.07482), (-0.3599, -0.6797, 3.339), (-0.4653, -0.6797, 3.339), (-0.7636, -0.4194, -0.07482), (-0.7636, 0.0, -0.07482), (-0.7636, -0.7677, -0.07482), (-0.3656, -0.7677, -0.07482), (-0.4983, -0.7677, -0.07482), (-1.105, -0.6526, -1.026), (-1.105, -0.882, -1.026), (-0.8433, -1.111, -1.026), (-1.105, -0.4233, -1.026), (-1.105, -1.111, -1.026), (-0.3191, -1.111, -1.026), (-0.5812, -1.111, -1.026), (-0.6822, -0.4981, 3.103), (-0.6822, -0.4042, 3.103), (-0.5749, -0.6858, 3.103), (-0.6822, -0.6858, 3.103), (-0.6822, -0.5919, 3.103), (-0.4676, -0.6858, 3.103), (-0.6822, 0.0, 3.103), (-0.3603, -0.6858, 3.103), (-0.6957, -0.5043, 2.573), (-0.7093, -0.5105, 2.044), (-0.7229, -0.5168, 1.514), (-0.7365, -0.523, 0.9844), (-0.7501, -0.5293, 0.4548), (-0.5842, -0.6994, 2.573), (-0.5936, -0.7131, 2.044), (-0.6029, -0.7268, 1.514), (-0.6123, -0.7404, 0.9844), (-0.6216, -0.7541, 0.4548), (-0.6957, -0.6019, 2.573), (-0.7093, -0.6118, 2.044), (-0.7229, -0.6218, 1.514), (-0.7365, -0.6317, 0.9844), (-0.7501, -0.6417, 0.4548), (-0.4727, -0.6994, 2.573), (-0.4778, -0.7131, 2.044), (-0.4829, -0.7268, 1.514), (-0.4881, -0.7404, 0.9844), (-0.4932, -0.7541, 0.4548), (-0.7501, -0.4169, 0.4548), (-0.7365, -0.4143, 0.9844), (-0.7229, -0.4118, 1.514), (-0.7093, -0.4093, 2.044), (-0.6957, -0.4067, 2.573), (-0.7501, -0.7541, 0.4548), (-0.7365, -0.7404, 0.9844), (-0.7229, -0.7268, 1.514), (-0.7093, -0.7131, 2.044), (-0.6957, -0.6994, 2.573), (-0.7501, 0.0, 0.4548), (-0.7365, 0.0, 0.9844), (-0.7229, 0.0, 1.514), (-0.7093, 0.0, 2.044), (-0.6957, 0.0, 2.573), (-0.3647, -0.7541, 0.6605), (-0.3638, -0.7404, 0.7767), (-0.363, -0.7268, 1.514), (-0.3621, -0.7131, 2.235), (-0.3612, -0.6994, 2.38), (0.5707, -0.6797, 3.339), (0.6761, -0.5875, 3.339), (0.6761, -0.4953, 3.339), (0.6761, -0.4031, 3.339), (0.9853, -0.9905, 3.623), (0.9853, -0.9905, 5.498), (0.9853, 0.0, 3.623), (0.9853, -0.2476, 3.623), (0.9853, -0.4953, 3.623), (0.9853, -0.7429, 3.623), (0.9853, 0.0, 5.498), (0.9853, -0.2476, 5.498), (0.9853, -0.4953, 5.498), (0.9853, -0.7429, 5.498), (0.7023, -0.9905, 3.623), (0.4193, -0.9905, 3.623), (0.1363, -0.9905, 3.623), (0.7023, -0.9905, 5.498), (0.4193, -0.9905, 5.498), (0.1363, -0.9905, 5.498), (0.9853, -0.7075, 5.498), (0.9853, -0.4245, 5.498), (0.9853, -0.1415, 5.498), (0.7023, -0.1415, 5.498), (0.7023, -0.4245, 5.498), (0.7023, -0.7075, 5.498), (0.4193, -0.1415, 5.498), (0.4193, -0.4245, 5.498), (0.4193, -0.7075, 5.498), (0.1363, -0.1415, 5.498), (0.1363, -0.4245, 5.498), (0.1363, -0.7075, 5.498), (0.7023, -0.9905, 5.778), (0.4193, -0.9905, 5.778), (0.1363, -0.9905, 5.778), (0.7023, -0.7075, 5.778), (0.4193, -0.7075, 5.778), (0.1363, -0.7075, 5.778), (0.9853, -0.7075, 5.778), (0.9853, -0.4245, 5.778), (0.9853, -0.1415, 5.778), (0.7023, -0.1415, 5.778), (0.7023, -0.4245, 5.778), (0.4193, -0.9905, 5.918), (0.1363, -0.9905, 5.918), (0.9853, -0.9905, 5.918), (0.7023, -0.9905, 5.918), (0.7023, -0.7075, 5.918), (0.4193, -0.7075, 5.918), (0.1363, -0.7075, 5.918), (0.9853, -0.7075, 5.918), (0.9853, -0.4245, 5.918), (0.9853, -0.1415, 5.918), (0.7023, -0.1415, 5.918), (0.7023, -0.4245, 5.918), (0.9853, -0.9905, 3.998), (0.9853, -0.9905, 4.373), (0.9853, -0.9905, 4.748), (0.9853, -0.9905, 5.123), (0.9853, -0.7429, 3.998), (0.9853, -0.7624, 4.344), (0.9853, -0.7624, 4.778), (0.9853, -0.7429, 5.123), (0.9853, -0.4953, 3.998), (0.9853, -0.4758, 4.344), (0.9853, -0.4758, 4.778), (0.9853, -0.4953, 5.123), (0.9853, -0.2476, 3.998), (0.9853, -0.2476, 4.373), (0.9853, -0.2476, 4.748), (0.9853, -0.2476, 5.123), (0.9853, 0.0, 3.998), (0.9853, 0.0, 4.373), (0.9853, 0.0, 4.748), (0.9853, 0.0, 5.123), (0.1363, -0.9905, 3.998), (0.1363, -0.9905, 4.373), (0.1363, -0.9905, 4.748), (0.1363, -0.9905, 5.123), (0.4193, -0.9905, 3.998), (0.397, -0.9905, 4.344), (0.4193, -0.9905, 5.123), (0.7023, -0.9905, 3.998), (0.7245, -0.9905, 4.344), (0.7023, -0.9905, 5.123), (0.1363, -1.041, 5.498), (0.4193, -1.041, 5.498), (0.4193, -1.041, 5.778), (0.1363, -1.041, 5.778), (0.7023, -1.041, 5.498), (0.9853, -1.041, 5.498), (0.9853, -1.041, 5.778), (0.7023, -1.041, 5.778), (0.9853, -1.041, 5.918), (0.7023, -1.041, 5.918), (1.036, -0.9905, 5.498), (1.036, -0.7075, 5.498), (1.036, -0.7075, 5.778), (1.036, -0.9905, 5.778), (1.036, -0.4245, 5.498), (1.036, -0.1415, 5.498), (1.036, -0.1415, 5.778), (1.036, -0.4245, 5.778), (1.036, -0.7075, 5.918), (1.036, -0.9905, 5.918), (1.036, -0.1415, 5.918), (1.036, -0.4245, 5.918), (0.4193, -1.041, 5.918), (0.1363, -1.041, 5.918), (1.036, -1.041, 5.918), (1.036, -1.041, 5.498), (1.036, -1.041, 5.778), (1.003, -0.7429, 4.749), (1.003, -0.4953, 4.749), (1.019, -0.7429, 4.749), (1.002, -0.7429, 5.124), (1.019, -0.4953, 4.749), (1.002, -0.4953, 5.124), (1.005, -0.7429, 4.711), (1.005, -0.4953, 4.711), (1.021, -0.7429, 4.712), (1.021, -0.4953, 4.712), (0.9946, -0.753, 4.711), (0.9929, -0.753, 4.748), (0.9946, -0.4851, 4.711), (0.9929, -0.4851, 4.748), (1.031, -0.753, 4.712), (1.03, -0.753, 4.75), (1.031, -0.4851, 4.712), (1.03, -0.4851, 4.75), (0.9868, -0.7429, 5.092), (0.9868, -0.4953, 5.092), (1.003, -0.7429, 5.093), (1.003, -0.4953, 5.093), (1.003, -0.5572, 4.749), (1.003, -0.6191, 4.749), (1.003, -0.681, 4.749), (0.9853, -0.5572, 5.123), (0.9853, -0.6191, 5.123), (0.9853, -0.681, 5.123), (1.019, -0.5572, 4.749), (1.019, -0.6191, 4.749), (1.019, -0.681, 4.749), (1.002, -0.5572, 5.124), (1.002, -0.6191, 5.124), (1.002, -0.681, 5.124), (1.021, -0.5572, 4.712), (1.021, -0.6191, 4.712), (1.021, -0.681, 4.712), (1.005, -0.681, 4.711), (1.005, -0.6191, 4.711), (1.005, -0.5572, 4.711), (0.9929, -0.5521, 4.748), (0.9929, -0.6191, 4.748), (0.9929, -0.6861, 4.748), (1.03, -0.5521, 4.75), (1.03, -0.6191, 4.75), (1.03, -0.6861, 4.75), (1.031, -0.5521, 4.712), (1.031, -0.6191, 4.712), (1.031, -0.6861, 4.712), (0.9946, -0.6861, 4.711), (0.9946, -0.6191, 4.711), (0.9946, -0.5521, 4.711), (1.003, -0.5572, 5.093), (1.003, -0.6191, 5.093), (1.003, -0.681, 5.093), (0.9868, -0.681, 5.092), (0.9868, -0.6191, 5.092), (0.9868, -0.5572, 5.092), (0.9868, -0.7513, 5.092), (0.9853, -0.7513, 5.123), (0.9868, -0.4869, 5.092), (0.9853, -0.4869, 5.123), (1.009, -0.7488, 5.093), (1.008, -0.7488, 5.124), (1.009, -0.4893, 5.093), (1.008, -0.4893, 5.124), (1.01, -0.681, 5.124), (1.012, -0.681, 5.093), (1.01, -0.5572, 5.124), (1.012, -0.5572, 5.093), (1.019, -0.7429, 4.411), (1.019, -0.4953, 4.411), (1.035, -0.7429, 4.412), (1.035, -0.4953, 4.412), (1.019, -0.681, 4.411), (1.019, -0.6191, 4.411), (1.019, -0.5572, 4.411), (1.035, -0.681, 4.412), (1.035, -0.6191, 4.412), (1.035, -0.5572, 4.412), (1.015, -0.681, 4.367), (1.016, -0.7481, 4.369), (1.044, -0.681, 4.369), (1.042, -0.7481, 4.37), (1.016, -0.4901, 4.369), (1.042, -0.4901, 4.37), (1.015, -0.5572, 4.367), (1.015, -0.6191, 4.367), (1.044, -0.5572, 4.369), (1.044, -0.6191, 4.369), (1.01, -0.681, 4.411), (1.01, -0.6191, 4.411), (1.01, -0.5572, 4.411), (1.013, -0.7492, 4.411), (1.013, -0.4889, 4.411), (1.042, -0.7492, 4.412), (1.042, -0.4889, 4.412), (1.044, -0.681, 4.412), (1.044, -0.6191, 4.412), (1.044, -0.5572, 4.412), (0.9713, -0.7429, 4.373), (0.9713, -0.7429, 4.748), (0.9713, -0.7429, 5.123), (0.9713, -0.4953, 4.373), (0.9713, -0.4953, 4.748), (0.9713, -0.4953, 5.123), (0.0, -0.9905, 5.778), (0.0, -0.9905, 3.623), (0.0, -0.9905, 5.498), (0.0, -0.7075, 5.498), (0.0, -0.4245, 5.498), (0.0, -0.1415, 5.498), (0.0, -0.7075, 5.778), (0.0, -0.9905, 3.998), (0.0, -0.9905, 4.373), (0.0, -0.9905, 4.748), (0.0, -0.9905, 5.123), (0.7023, 0.0, 5.498), (0.4193, 0.0, 5.498), (0.1363, 0.0, 5.498), (0.9853, 0.0, 5.778), (0.7023, 0.0, 5.778), (0.0, 0.0, 5.498), (0.7245, -0.9905, 4.778), (0.397, -0.9905, 4.778), (0.7023, -1.008, 4.749), (0.4193, -1.008, 4.749), (0.7023, -1.025, 4.749), (0.7023, -1.007, 5.124), (0.4193, -1.025, 4.749), (0.4193, -1.007, 5.124), (0.7023, -1.01, 4.711), (0.4193, -1.01, 4.711), (0.7023, -1.026, 4.712), (0.4193, -1.026, 4.712), (0.7138, -0.9999, 4.711), (0.7138, -0.9981, 4.748), (0.4077, -0.9999, 4.711), (0.4077, -0.9981, 4.748), (0.7138, -1.037, 4.712), (0.7138, -1.035, 4.75), (0.4077, -1.037, 4.712), (0.4077, -1.035, 4.75), (0.7023, -0.992, 5.092), (0.4193, -0.992, 5.092), (0.7023, -1.008, 5.093), (0.4193, -1.008, 5.093), (0.49, -1.008, 4.749), (0.5608, -1.008, 4.749), (0.6315, -1.008, 4.749), (0.49, -0.9905, 5.123), (0.5608, -0.9905, 5.123), (0.6315, -0.9905, 5.123), (0.49, -1.025, 4.749), (0.5608, -1.025, 4.749), (0.6315, -1.025, 4.749), (0.49, -1.007, 5.124), (0.5608, -1.007, 5.124), (0.6315, -1.007, 5.124), (0.49, -1.026, 4.712), (0.5608, -1.026, 4.712), (0.6315, -1.026, 4.712), (0.6315, -1.01, 4.711), (0.5608, -1.01, 4.711), (0.49, -1.01, 4.711), (0.4842, -0.9981, 4.748), (0.5608, -0.9981, 4.748), (0.6373, -0.9981, 4.748), (0.4842, -1.035, 4.75), (0.5608, -1.035, 4.75), (0.6373, -1.035, 4.75), (0.4842, -1.037, 4.712), (0.5608, -1.037, 4.712), (0.6373, -1.037, 4.712), (0.6373, -0.9999, 4.711), (0.5608, -0.9999, 4.711), (0.4842, -0.9999, 4.711), (0.49, -1.008, 5.093), (0.5608, -1.008, 5.093), (0.6315, -1.008, 5.093), (0.6315, -0.992, 5.092), (0.5608, -0.992, 5.092), (0.49, -0.992, 5.092), (0.7119, -0.992, 5.092), (0.7119, -0.9905, 5.123), (0.4097, -0.992, 5.092), (0.4097, -0.9905, 5.123), (0.7091, -1.014, 5.093), (0.7091, -1.013, 5.124), (0.4125, -1.014, 5.093), (0.4125, -1.013, 5.124), (0.6315, -1.015, 5.124), (0.6315, -1.017, 5.093), (0.49, -1.015, 5.124), (0.49, -1.017, 5.093), (0.7023, -1.024, 4.411), (0.4193, -1.024, 4.411), (0.7023, -1.041, 4.412), (0.4193, -1.041, 4.412), (0.6315, -1.024, 4.411), (0.5608, -1.024, 4.411), (0.49, -1.024, 4.411), (0.6315, -1.041, 4.412), (0.5608, -1.041, 4.412), (0.49, -1.041, 4.412), (0.6315, -1.02, 4.367), (0.7082, -1.021, 4.369), (0.6315, -1.049, 4.369), (0.7082, -1.048, 4.37), (0.4134, -1.021, 4.369), (0.4134, -1.048, 4.37), (0.49, -1.02, 4.367), (0.5608, -1.02, 4.367), (0.49, -1.049, 4.369), (0.5608, -1.049, 4.369), (0.6315, -1.015, 4.411), (0.5608, -1.015, 4.411), (0.49, -1.015, 4.411), (0.7095, -1.018, 4.411), (0.412, -1.018, 4.411), (0.7095, -1.047, 4.412), (0.412, -1.047, 4.412), (0.6315, -1.05, 4.412), (0.5608, -1.05, 4.412), (0.49, -1.05, 4.412), (0.7023, -0.9765, 4.373), (0.7023, -0.9765, 4.748), (0.7023, -0.9765, 5.123), (0.4193, -0.9765, 4.373), (0.4193, -0.9765, 4.748), (0.4193, -0.9765, 5.123), (0.6761, 0.0, 3.339), (0.6761, -0.6797, 3.339), (0.7636, -0.5355, -0.07482), (0.7636, -0.6516, -0.07482), (0.631, -0.7677, -0.07482), (0.0, -0.6797, 3.339), (0.3599, -0.6797, 3.339), (0.4653, -0.6797, 3.339), (0.7636, -0.4194, -0.07482), (0.7636, 0.0, -0.07482), (0.7636, -0.7677, -0.07482), (0.0, -0.7677, -0.07482), (0.3656, -0.7677, -0.07482), (0.4983, -0.7677, -0.07482), (1.105, -0.6526, -1.026), (1.105, -0.882, -1.026), (0.8433, -1.111, -1.026), (1.105, -0.4233, -1.026), (1.105, 0.0, -1.026), (1.105, -1.111, -1.026), (0.0, -1.111, -1.026), (0.3191, -1.111, -1.026), (0.5812, -1.111, -1.026), (0.6822, -0.4981, 3.103), (0.6822, -0.4042, 3.103), (0.5749, -0.6858, 3.103), (0.6822, -0.6858, 3.103), (0.6822, -0.5919, 3.103), (0.4676, -0.6858, 3.103), (0.6822, 0.0, 3.103), (0.0, -0.6858, 3.103), (0.3603, -0.6858, 3.103), (0.6957, -0.5043, 2.573), (0.7093, -0.5105, 2.044), (0.7229, -0.5168, 1.514), (0.7365, -0.523, 0.9844), (0.7501, -0.5293, 0.4548), (0.5842, -0.6994, 2.573), (0.5936, -0.7131, 2.044), (0.6029, -0.7268, 1.514), (0.6123, -0.7404, 0.9844), (0.6216, -0.7541, 0.4548), (0.6957, -0.6019, 2.573), (0.7093, -0.6118, 2.044), (0.7229, -0.6218, 1.514), (0.7365, -0.6317, 0.9844), (0.7501, -0.6417, 0.4548), (0.4727, -0.6994, 2.573), (0.4778, -0.7131, 2.044), (0.4829, -0.7268, 1.514), (0.4881, -0.7404, 0.9844), (0.4932, -0.7541, 0.4548), (0.0, -0.6994, 2.38), (0.0, -0.7131, 2.235), (0.0, -0.7268, 1.514), (0.0, -0.7404, 0.7767), (0.0, -0.7541, 0.6605), (0.7501, -0.4169, 0.4548), (0.7365, -0.4143, 0.9844), (0.7229, -0.4118, 1.514), (0.7093, -0.4093, 2.044), (0.6957, -0.4067, 2.573), (0.7501, -0.7541, 0.4548), (0.7365, -0.7404, 0.9844), (0.7229, -0.7268, 1.514), (0.7093, -0.7131, 2.044), (0.6957, -0.6994, 2.573), (0.7501, 0.0, 0.4548), (0.7365, 0.0, 0.9844), (0.7229, 0.0, 1.514), (0.7093, 0.0, 2.044), (0.6957, 0.0, 2.573), (0.3647, -0.7541, 0.6605), (0.3638, -0.7404, 0.7767), (0.363, -0.7268, 1.514), (0.3621, -0.7131, 2.235), (0.3612, -0.6994, 2.38), (-0.3612, 0.6584, 2.571), (-0.3603, 0.6448, 3.1), (-7.948e-14, 0.6448, 3.1), (-7.948e-14, 0.6584, 2.571), (-7.948e-14, 0.6721, 2.041), (-7.948e-14, 0.6857, 1.511), (-7.948e-14, 0.6994, 0.9816), (-7.948e-14, 0.713, 0.452), (-0.3647, 0.713, 0.452), (-0.3638, 0.6994, 0.9816), (-0.363, 0.6857, 1.511), (-0.3621, 0.6721, 2.041), (0.6458, 4.868e-14, 2.572), (0.6322, 4.868e-14, 3.102), (0.6729, 0.4118, 1.513), (0.6593, 0.4093, 2.042), (0.7001, 4.868e-14, 0.4535), (0.6865, 4.868e-14, 0.9832), (0.6729, 4.868e-14, 1.513), (0.6593, 4.868e-14, 2.042), (0.6458, -0.4067, 2.572), (0.6322, -0.4042, 3.102), (0.7001, -0.4169, 0.4535), (0.6865, -0.4143, 0.9832), (-0.7502, 0.0, -0.1029), (-0.7502, 0.4194, -0.1029), (-1.092, 0.0, -1.054), (-1.092, 0.4233, -1.054), (-0.7502, -0.4194, -0.1029), (-1.092, -0.4233, -1.054), (-0.6355, -1.255e-13, 2.572), (-0.6219, -1.255e-13, 3.101), (-0.6898, -1.255e-13, 0.4533), (-0.6762, -1.255e-13, 0.9829), (-0.6626, -1.255e-13, 1.513), (-0.649, -1.255e-13, 2.042), (-0.6355, -0.4067, 2.572), (-0.6219, -0.4042, 3.101), (-0.6898, -0.4169, 0.4533), (-0.6762, -0.4143, 0.9829), (-0.6626, -0.4118, 1.513), (-0.649, -0.4093, 2.042), (0.0, -0.6315, 2.377), (0.0, -0.6452, 2.232), (0.0, -0.6725, 0.7737), (0.0, -0.6861, 0.6575), (-0.3647, -0.6861, 0.6575), (-0.3638, -0.6725, 0.7737), (-0.3621, -0.6452, 2.232), (-0.3612, -0.6315, 2.377), (0.3647, -0.6861, 0.6575), (0.3638, -0.6725, 0.7737), (0.3621, -0.6452, 2.232), (0.3612, -0.6315, 2.377), (-0.9853, -0.02467, 3.623), (-0.9853, -0.02467, 5.498), (-0.9853, -0.02467, 3.998), (-0.9853, -0.02467, 4.373), (-0.9853, -0.02467, 4.748), (-0.9853, -0.02467, 5.123), (-0.6761, -0.04015, 3.339), (-0.7636, -0.04178, -0.07482), (-0.6822, -0.04026, 3.103), (-0.6957, -0.04052, 2.573), (-0.7093, -0.04077, 2.044), (-0.7229, -0.04102, 1.514), (-0.7365, -0.04128, 0.9844), (-0.7501, -0.04153, 0.4548), (-0.7502, -0.04178, -0.1029), (-1.092, -0.04217, -1.054), (-0.6219, -0.04026, 3.101), (-0.6355, -0.04052, 2.572), (-0.649, -0.04077, 2.042), (-0.6626, -0.04102, 1.513), (-0.6762, -0.04128, 0.9829), (-0.6898, -0.04153, 0.4533), (-0.9853, 0.02401, 3.623), (-0.9853, 0.02401, 5.498), (-0.9853, 0.02401, 3.998), (-0.9853, 0.02401, 4.373), (-0.9853, 0.02401, 4.748), (-0.9853, 0.02401, 5.123), (-0.6761, 0.03908, 3.339), (-0.7636, 0.04066, -0.07482), (-0.6822, 0.03919, 3.103), (-0.6957, 0.03943, 2.573), (-0.7093, 0.03968, 2.044), (-0.7229, 0.03993, 1.514), (-0.7365, 0.04017, 0.9844), (-0.7501, 0.04042, 0.4548), (-0.7502, 0.04066, -0.1029), (-1.092, 0.04104, -1.054), (-1.107, 0.0, -1.049), (-0.7655, 0.0, -0.09743), (-0.7655, -0.04178, -0.09743), (-1.107, -0.04217, -1.049), (-0.7655, 0.04066, -0.09743), (-1.107, 0.04104, -1.049)], [], [(78, 56, 5, 15), (56, 60, 11, 5), (60, 64, 10, 11), (64, 68, 9, 10), (1677, 852, 788, 1673), (601, 72, 17, 593), (72, 75, 16, 17), (75, 78, 15, 16), (22, 23, 33, 40), (23, 26, 34, 33), (21, 22, 40, 39), (593, 17, 32, 591), (996, 21, 39, 1000), (26, 25, 28, 29), (25, 24, 27, 28), (16, 15, 30, 31), (23, 22, 25, 26), (22, 21, 24, 25), (39, 40, 52, 51), (35, 32, 42, 47), (31, 34, 46, 41), (30, 33, 34, 31), (36, 37, 40, 33), (33, 30, 44, 45), (18, 19, 37, 36), (26, 29, 35, 34), (41, 46, 47, 42), (43, 48, 45, 44), (49, 50, 51, 52), (34, 35, 47, 46), (36, 33, 45, 48), (40, 37, 49, 52), (38, 39, 51, 50), (13, 12, 76, 73), (73, 76, 77, 74), (55, 56, 78, 212), (54, 55, 212, 77), (14, 13, 73, 69), (69, 73, 74, 70), (213, 75, 72, 71), (74, 213, 71, 70), (592, 14, 69, 598), (598, 69, 70, 599), (599, 70, 71, 600), (600, 71, 72, 601), (1672, 784, 849, 1674), (1674, 849, 850, 1675), (1675, 850, 851, 1676), (1676, 851, 852, 1677), (7, 6, 65, 61), (61, 65, 66, 62), (62, 66, 67, 63), (63, 67, 68, 64), (8, 7, 61, 57), (57, 61, 62, 58), (60, 59, 207, 208), (63, 64, 211, 210), (4, 8, 57, 53), (53, 57, 58, 54), (54, 58, 59, 55), (55, 59, 60, 56), (12, 4, 53, 76), (76, 53, 54, 77), (213, 318, 319, 75), (78, 316, 315, 212), (79, 80, 81, 82), (16, 80, 79, 17), (31, 81, 80, 16), (32, 31, 81, 82), (17, 79, 82, 32), (83, 84, 85, 86), (5, 84, 83, 15), (105, 85, 84, 104), (15, 83, 86, 30), (86, 85, 87, 88), (103, 87, 85, 105), (44, 88, 87, 43), (30, 86, 88, 44), (89, 90, 91, 92), (18, 90, 89, 5), (36, 91, 90, 18), (92, 105, 104, 89), (98, 103, 105, 92), (93, 94, 95, 96), (20, 94, 93, 19), (38, 95, 94, 20), (37, 38, 95, 96), (19, 93, 96, 37), (92, 91, 97, 98), (48, 97, 91, 36), (43, 98, 97, 48), (104, 84, 5, 89), (96, 95, 99, 100), (50, 99, 95, 38), (49, 100, 99, 50), (37, 96, 100, 49), (82, 81, 101, 102), (41, 101, 81, 31), (42, 102, 101, 41), (32, 82, 102, 42), (98, 43, 87, 103), (112, 114, 120, 116), (163, 131, 64, 125), (140, 115, 122, 152), (127, 125, 166, 170), (124, 106, 108, 126), (133, 60, 109, 139), (107, 110, 123, 119), (137, 158, 175, 174), (136, 108, 121, 151), (177, 113, 115, 179), (185, 179, 115, 140), (182, 145, 113, 177), (157, 146, 119, 118), (152, 122, 123, 149), (118, 119, 123, 122), (117, 116, 120, 121), (143, 112, 116, 155), (128, 107, 119, 146), (115, 113, 118, 122), (108, 106, 117, 121), (107, 125, 127, 110), (125, 64, 167, 166), (134, 110, 127, 158), (128, 163, 125, 107), (106, 124, 161, 130), (130, 161, 162, 129), (129, 162, 163, 128), (108, 136, 160, 126), (136, 135, 159, 160), (135, 134, 158, 159), (106, 130, 148, 117), (130, 129, 147, 148), (129, 128, 146, 147), (113, 145, 157, 118), (145, 144, 156, 157), (144, 143, 155, 156), (120, 154, 151, 121), (154, 153, 150, 151), (153, 152, 149, 150), (116, 117, 148, 155), (155, 148, 147, 156), (156, 147, 146, 157), (176, 112, 143, 180), (180, 143, 144, 181), (181, 144, 145, 182), (178, 183, 142, 114), (183, 184, 141, 142), (184, 185, 140, 141), (110, 134, 149, 123), (134, 135, 150, 149), (135, 136, 151, 150), (182, 177, 200, 198), (64, 131, 137, 111), (131, 132, 138, 137), (132, 133, 139, 138), (158, 127, 170, 175), (160, 159, 138, 139), (159, 158, 137, 138), (114, 142, 154, 120), (142, 141, 153, 154), (141, 140, 152, 153), (124, 60, 133, 161), (161, 133, 132, 162), (162, 132, 131, 163), (175, 170, 171, 174), (166, 167, 171, 170), (165, 164, 168, 169), (168, 173, 172, 169), (60, 124, 164, 165), (160, 139, 172, 173), (124, 126, 168, 164), (109, 60, 165, 169), (64, 111, 171, 167), (126, 160, 173, 168), (111, 137, 174, 171), (139, 109, 169, 172), (178, 176, 199, 201), (183, 178, 201, 203), (176, 180, 196, 199), (177, 179, 202, 200), (184, 183, 203, 204), (180, 181, 197, 196), (179, 185, 205, 202), (185, 184, 204, 205), (181, 182, 198, 197), (112, 176, 178, 114), (192, 190, 191, 194), (199, 187, 189, 201), (187, 186, 188, 189), (186, 193, 195, 188), (193, 192, 194, 195), (195, 194, 205, 204), (188, 195, 204, 203), (189, 188, 203, 201), (193, 197, 198, 192), (186, 196, 197, 193), (187, 199, 196, 186), (192, 198, 200, 190), (194, 191, 202, 205), (190, 200, 202, 191), (206, 209, 210, 207), (207, 210, 211, 208), (62, 63, 210, 209), (64, 60, 208, 211), (58, 62, 209, 206), (59, 58, 206, 207), (29, 594, 597, 35), (32, 35, 597, 591), (28, 27, 596, 595), (29, 28, 595, 594), (27, 998, 1410, 596), (20, 788, 999, 38), (38, 999, 1000, 39), (21, 996, 997, 24), (24, 997, 998, 27), (220, 224, 228, 222), (271, 233, 75, 239), (248, 260, 230, 223), (235, 278, 274, 233), (232, 234, 216, 214), (241, 247, 217, 78), (215, 227, 231, 218), (245, 282, 283, 266), (244, 259, 229, 216), (285, 287, 223, 221), (293, 248, 223, 287), (290, 285, 221, 253), (265, 226, 227, 254), (260, 257, 231, 230), (226, 230, 231, 227), (225, 229, 228, 224), (251, 263, 224, 220), (236, 254, 227, 215), (223, 230, 226, 221), (216, 229, 225, 214), (215, 218, 235, 233), (233, 274, 275, 75), (242, 266, 235, 218), (236, 215, 233, 271), (214, 238, 269, 232), (238, 237, 270, 269), (237, 236, 271, 270), (216, 234, 268, 244), (244, 268, 267, 243), (243, 267, 266, 242), (214, 225, 256, 238), (238, 256, 255, 237), (237, 255, 254, 236), (221, 226, 265, 253), (253, 265, 264, 252), (252, 264, 263, 251), (228, 229, 259, 262), (262, 259, 258, 261), (261, 258, 257, 260), (224, 263, 256, 225), (263, 264, 255, 256), (264, 265, 254, 255), (284, 288, 251, 220), (288, 289, 252, 251), (289, 290, 253, 252), (286, 222, 250, 291), (291, 250, 249, 292), (292, 249, 248, 293), (218, 231, 257, 242), (242, 257, 258, 243), (243, 258, 259, 244), (290, 306, 308, 285), (75, 219, 245, 239), (239, 245, 246, 240), (240, 246, 247, 241), (266, 283, 278, 235), (268, 247, 246, 267), (267, 246, 245, 266), (222, 228, 262, 250), (250, 262, 261, 249), (249, 261, 260, 248), (232, 269, 241, 78), (269, 270, 240, 241), (270, 271, 239, 240), (283, 282, 279, 278), (274, 278, 279, 275), (273, 277, 276, 272), (276, 277, 280, 281), (78, 273, 272, 232), (268, 281, 280, 247), (232, 272, 276, 234), (217, 277, 273, 78), (75, 275, 279, 219), (234, 276, 281, 268), (219, 279, 282, 245), (247, 280, 277, 217), (286, 309, 307, 284), (291, 311, 309, 286), (284, 307, 304, 288), (285, 308, 310, 287), (292, 312, 311, 291), (288, 304, 305, 289), (287, 310, 313, 293), (293, 313, 312, 292), (289, 305, 306, 290), (220, 222, 286, 284), (300, 302, 299, 298), (307, 309, 297, 295), (295, 297, 296, 294), (294, 296, 303, 301), (301, 303, 302, 300), (303, 312, 313, 302), (296, 311, 312, 303), (297, 309, 311, 296), (301, 300, 306, 305), (294, 301, 305, 304), (295, 294, 304, 307), (300, 298, 308, 306), (302, 313, 310, 299), (298, 299, 310, 308), (314, 315, 318, 317), (315, 316, 319, 318), (74, 317, 318, 213), (75, 319, 316, 78), (77, 314, 317, 74), (212, 315, 314, 77), (13, 14, 324, 325), (6, 7, 2, 3), (4, 12, 0, 320), (8, 4, 320, 1), (14, 592, 714, 324), (7, 8, 1, 2), (12, 13, 325, 0), (1672, 6, 3, 1678), (364, 348, 321, 326), (369, 353, 323, 327), (348, 358, 322, 321), (353, 363, 329, 323), (358, 369, 327, 322), (1685, 364, 326, 1679), (374, 762, 719, 328), (363, 374, 328, 329), (327, 323, 332, 334), (329, 328, 335, 336), (328, 719, 727, 335), (322, 327, 334, 331), (326, 333, 1623, 1621), (323, 329, 336, 332), (326, 321, 330, 333), (321, 322, 331, 330), (325, 324, 343, 342), (324, 714, 736, 343), (1678, 3, 338, 1680), (1, 320, 340, 341), (0, 325, 342, 339), (2, 1, 341, 337), (320, 0, 339, 340), (3, 2, 337, 338), (342, 343, 378, 359), (359, 378, 377, 360), (360, 377, 376, 361), (361, 376, 375, 362), (362, 375, 374, 363), (758, 378, 1596, 1599), (378, 758, 759, 377), (376, 377, 1607, 1606), (376, 760, 761, 375), (375, 761, 1602, 1605), (1680, 338, 368, 1681), (1681, 368, 367, 1682), (1682, 367, 366, 1683), (1683, 366, 365, 1684), (1684, 365, 364, 1685), (341, 340, 373, 354), (354, 373, 372, 355), (355, 372, 371, 356), (356, 371, 370, 357), (357, 370, 369, 358), (339, 342, 359, 349), (349, 359, 360, 350), (350, 360, 361, 351), (351, 361, 362, 352), (352, 362, 363, 353), (337, 341, 354, 344), (344, 354, 355, 345), (345, 355, 356, 346), (346, 356, 357, 347), (347, 357, 358, 348), (340, 339, 349, 373), (373, 349, 350, 372), (372, 350, 351, 371), (371, 351, 352, 370), (370, 352, 353, 369), (338, 337, 344, 368), (368, 344, 345, 367), (367, 345, 346, 366), (366, 346, 347, 365), (365, 347, 348, 364), (457, 394, 384, 435), (435, 384, 390, 439), (439, 390, 389, 443), (443, 389, 388, 447), (447, 388, 1186, 1250), (601, 593, 396, 451), (451, 396, 395, 454), (454, 395, 394, 457), (401, 419, 412, 402), (402, 412, 413, 405), (400, 418, 419, 401), (593, 591, 411, 396), (1405, 1409, 418, 400), (405, 408, 407, 404), (404, 407, 406, 403), (395, 410, 409, 394), (402, 405, 404, 401), (401, 404, 403, 400), (418, 430, 431, 419), (414, 426, 421, 411), (410, 420, 425, 413), (409, 410, 413, 412), (415, 412, 419, 416), (412, 424, 423, 409), (397, 415, 416, 398), (405, 413, 414, 408), (420, 421, 426, 425), (422, 423, 424, 427), (428, 431, 430, 429), (413, 425, 426, 414), (415, 427, 424, 412), (419, 431, 428, 416), (417, 429, 430, 418), (392, 452, 455, 391), (452, 453, 456, 455), (434, 602, 457, 435), (433, 456, 602, 434), (393, 448, 452, 392), (448, 449, 453, 452), (603, 450, 451, 454), (453, 449, 450, 603), (592, 598, 448, 393), (598, 599, 449, 448), (599, 600, 450, 449), (600, 601, 451, 450), (385, 444, 1247, 1182), (444, 445, 1248, 1247), (445, 446, 1249, 1248), (446, 447, 1250, 1249), (386, 440, 444, 385), (440, 441, 445, 444), (441, 442, 446, 445), (442, 443, 447, 446), (387, 436, 440, 386), (436, 437, 441, 440), (439, 587, 586, 438), (442, 589, 590, 443), (383, 432, 436, 387), (432, 433, 437, 436), (433, 434, 438, 437), (434, 435, 439, 438), (391, 455, 432, 383), (455, 456, 433, 432), (603, 454, 709, 708), (457, 602, 705, 706), (458, 461, 460, 459), (395, 396, 458, 459), (410, 395, 459, 460), (411, 461, 460, 410), (396, 411, 461, 458), (462, 465, 464, 463), (384, 394, 462, 463), (484, 483, 463, 464), (394, 409, 465, 462), (465, 467, 466, 464), (482, 484, 464, 466), (423, 422, 466, 467), (409, 423, 467, 465), (468, 471, 470, 469), (397, 384, 468, 469), (415, 397, 469, 470), (471, 468, 483, 484), (477, 471, 484, 482), (472, 475, 474, 473), (399, 398, 472, 473), (417, 399, 473, 474), (416, 475, 474, 417), (398, 416, 475, 472), (471, 477, 476, 470), (427, 415, 470, 476), (422, 427, 476, 477), (483, 468, 384, 463), (475, 479, 478, 474), (429, 417, 474, 478), (428, 429, 478, 479), (416, 428, 479, 475), (461, 481, 480, 460), (420, 410, 460, 480), (421, 420, 480, 481), (411, 421, 481, 461), (477, 482, 466, 422), (491, 495, 499, 493), (542, 504, 443, 510), (519, 531, 501, 494), (506, 549, 545, 504), (503, 505, 487, 485), (512, 518, 488, 439), (486, 498, 502, 489), (516, 553, 554, 537), (515, 530, 500, 487), (556, 558, 494, 492), (564, 519, 494, 558), (561, 556, 492, 524), (536, 497, 498, 525), (531, 528, 502, 501), (497, 501, 502, 498), (496, 500, 499, 495), (522, 534, 495, 491), (507, 525, 498, 486), (494, 501, 497, 492), (487, 500, 496, 485), (486, 489, 506, 504), (504, 545, 546, 443), (513, 537, 506, 489), (507, 486, 504, 542), (485, 509, 540, 503), (509, 508, 541, 540), (508, 507, 542, 541), (487, 505, 539, 515), (515, 539, 538, 514), (514, 538, 537, 513), (485, 496, 527, 509), (509, 527, 526, 508), (508, 526, 525, 507), (492, 497, 536, 524), (524, 536, 535, 523), (523, 535, 534, 522), (499, 500, 530, 533), (533, 530, 529, 532), (532, 529, 528, 531), (495, 534, 527, 496), (534, 535, 526, 527), (535, 536, 525, 526), (555, 559, 522, 491), (559, 560, 523, 522), (560, 561, 524, 523), (557, 493, 521, 562), (562, 521, 520, 563), (563, 520, 519, 564), (489, 502, 528, 513), (513, 528, 529, 514), (514, 529, 530, 515), (561, 577, 579, 556), (443, 490, 516, 510), (510, 516, 517, 511), (511, 517, 518, 512), (537, 554, 549, 506), (539, 518, 517, 538), (538, 517, 516, 537), (493, 499, 533, 521), (521, 533, 532, 520), (520, 532, 531, 519), (503, 540, 512, 439), (540, 541, 511, 512), (541, 542, 510, 511), (554, 553, 550, 549), (545, 549, 550, 546), (544, 548, 547, 543), (547, 548, 551, 552), (439, 544, 543, 503), (539, 552, 551, 518), (503, 543, 547, 505), (488, 548, 544, 439), (443, 546, 550, 490), (505, 547, 552, 539), (490, 550, 553, 516), (518, 551, 548, 488), (557, 580, 578, 555), (562, 582, 580, 557), (555, 578, 575, 559), (556, 579, 581, 558), (563, 583, 582, 562), (559, 575, 576, 560), (558, 581, 584, 564), (564, 584, 583, 563), (560, 576, 577, 561), (491, 493, 557, 555), (571, 573, 570, 569), (578, 580, 568, 566), (566, 568, 567, 565), (565, 567, 574, 572), (572, 574, 573, 571), (574, 583, 584, 573), (567, 582, 583, 574), (568, 580, 582, 567), (572, 571, 577, 576), (565, 572, 576, 575), (566, 565, 575, 578), (571, 569, 579, 577), (573, 584, 581, 570), (569, 570, 581, 579), (585, 586, 589, 588), (586, 587, 590, 589), (441, 588, 589, 442), (443, 590, 587, 439), (437, 585, 588, 441), (438, 586, 585, 437), (408, 414, 597, 594), (411, 591, 597, 414), (407, 595, 596, 406), (408, 594, 595, 407), (406, 596, 1410, 1407), (399, 417, 1408, 1186), (417, 418, 1409, 1408), (400, 403, 1406, 1405), (403, 406, 1407, 1406), (610, 612, 618, 614), (661, 629, 454, 623), (638, 613, 620, 650), (625, 623, 664, 668), (622, 604, 606, 624), (631, 457, 607, 637), (605, 608, 621, 617), (635, 656, 673, 672), (634, 606, 619, 649), (675, 611, 613, 677), (683, 677, 613, 638), (680, 643, 611, 675), (655, 644, 617, 616), (650, 620, 621, 647), (616, 617, 621, 620), (615, 614, 618, 619), (641, 610, 614, 653), (626, 605, 617, 644), (613, 611, 616, 620), (606, 604, 615, 619), (605, 623, 625, 608), (623, 454, 665, 664), (632, 608, 625, 656), (626, 661, 623, 605), (604, 622, 659, 628), (628, 659, 660, 627), (627, 660, 661, 626), (606, 634, 658, 624), (634, 633, 657, 658), (633, 632, 656, 657), (604, 628, 646, 615), (628, 627, 645, 646), (627, 626, 644, 645), (611, 643, 655, 616), (643, 642, 654, 655), (642, 641, 653, 654), (618, 652, 649, 619), (652, 651, 648, 649), (651, 650, 647, 648), (614, 615, 646, 653), (653, 646, 645, 654), (654, 645, 644, 655), (674, 610, 641, 678), (678, 641, 642, 679), (679, 642, 643, 680), (676, 681, 640, 612), (681, 682, 639, 640), (682, 683, 638, 639), (608, 632, 647, 621), (632, 633, 648, 647), (633, 634, 649, 648), (680, 675, 698, 696), (454, 629, 635, 609), (629, 630, 636, 635), (630, 631, 637, 636), (656, 625, 668, 673), (658, 657, 636, 637), (657, 656, 635, 636), (612, 640, 652, 618), (640, 639, 651, 652), (639, 638, 650, 651), (622, 457, 631, 659), (659, 631, 630, 660), (660, 630, 629, 661), (673, 668, 669, 672), (664, 665, 669, 668), (663, 662, 666, 667), (666, 671, 670, 667), (457, 622, 662, 663), (658, 637, 670, 671), (622, 624, 666, 662), (607, 457, 663, 667), (454, 609, 669, 665), (624, 658, 671, 666), (609, 635, 672, 669), (637, 607, 667, 670), (676, 674, 697, 699), (681, 676, 699, 701), (674, 678, 694, 697), (675, 677, 700, 698), (682, 681, 701, 702), (678, 679, 695, 694), (677, 683, 703, 700), (683, 682, 702, 703), (679, 680, 696, 695), (610, 674, 676, 612), (690, 688, 689, 692), (697, 685, 687, 699), (685, 684, 686, 687), (684, 691, 693, 686), (691, 690, 692, 693), (693, 692, 703, 702), (686, 693, 702, 701), (687, 686, 701, 699), (691, 695, 696, 690), (684, 694, 695, 691), (685, 697, 694, 684), (690, 696, 698, 688), (692, 689, 700, 703), (688, 698, 700, 689), (704, 707, 708, 705), (705, 708, 709, 706), (453, 603, 708, 707), (454, 457, 706, 709), (456, 453, 707, 704), (602, 456, 704, 705), (392, 716, 715, 393), (385, 382, 381, 386), (383, 710, 379, 391), (387, 380, 710, 383), (393, 715, 714, 592), (386, 381, 380, 387), (391, 379, 716, 392), (1182, 1519, 382, 385), (763, 717, 711, 742), (768, 718, 713, 747), (742, 711, 712, 752), (747, 713, 721, 757), (752, 712, 718, 768), (1586, 1528, 717, 763), (773, 720, 719, 762), (757, 721, 720, 773), (718, 726, 724, 713), (721, 729, 728, 720), (720, 728, 727, 719), (712, 723, 726, 718), (1528, 1537, 725, 717), (713, 724, 729, 721), (717, 725, 722, 711), (711, 722, 723, 712), (716, 735, 737, 715), (715, 737, 736, 714), (1519, 1548, 731, 382), (380, 734, 733, 710), (379, 732, 735, 716), (381, 730, 734, 380), (710, 733, 732, 379), (382, 731, 730, 381), (735, 753, 777, 737), (753, 754, 776, 777), (754, 755, 775, 776), (755, 756, 774, 775), (756, 757, 773, 774), (737, 777, 758, 736), (777, 776, 759, 758), (776, 775, 760, 759), (775, 774, 761, 760), (774, 773, 762, 761), (1548, 1590, 767, 731), (1590, 1589, 766, 767), (1580, 1590, 1608, 1616), (1588, 1587, 764, 765), (1587, 1586, 763, 764), (734, 748, 772, 733), (748, 749, 771, 772), (749, 750, 770, 771), (750, 751, 769, 770), (751, 752, 768, 769), (732, 743, 753, 735), (743, 744, 754, 753), (744, 745, 755, 754), (745, 746, 756, 755), (746, 747, 757, 756), (730, 738, 748, 734), (738, 739, 749, 748), (739, 740, 750, 749), (740, 741, 751, 750), (741, 742, 752, 751), (733, 772, 743, 732), (772, 771, 744, 743), (771, 770, 745, 744), (770, 769, 746, 745), (769, 768, 747, 746), (731, 767, 738, 730), (767, 766, 739, 738), (766, 765, 740, 739), (765, 764, 741, 740), (764, 763, 742, 741), (862, 795, 783, 836), (836, 783, 791, 840), (840, 791, 790, 844), (844, 790, 789, 848), (1655, 1651, 788, 852), (1404, 1396, 797, 856), (856, 797, 796, 859), (859, 796, 795, 862), (802, 820, 813, 803), (803, 813, 814, 806), (801, 819, 820, 802), (1396, 1394, 812, 797), (996, 1000, 819, 801), (806, 809, 808, 805), (805, 808, 807, 804), (796, 811, 810, 795), (803, 806, 805, 802), (802, 805, 804, 801), (819, 831, 832, 820), (815, 827, 822, 812), (811, 821, 826, 814), (810, 811, 814, 813), (816, 813, 820, 817), (813, 825, 824, 810), (798, 816, 817, 799), (806, 814, 815, 809), (821, 822, 827, 826), (823, 824, 825, 828), (829, 832, 831, 830), (814, 826, 827, 815), (816, 828, 825, 813), (820, 832, 829, 817), (818, 830, 831, 819), (793, 857, 860, 792), (857, 858, 861, 860), (835, 1001, 862, 836), (834, 861, 1001, 835), (794, 853, 857, 793), (853, 854, 858, 857), (1002, 855, 856, 859), (858, 854, 855, 1002), (1395, 1401, 853, 794), (1401, 1402, 854, 853), (1402, 1403, 855, 854), (1403, 1404, 856, 855), (1650, 1652, 849, 784), (1652, 1653, 850, 849), (1653, 1654, 851, 850), (1654, 1655, 852, 851), (786, 841, 845, 785), (841, 842, 846, 845), (842, 843, 847, 846), (843, 844, 848, 847), (787, 837, 841, 786), (837, 838, 842, 841), (840, 992, 991, 839), (843, 994, 995, 844), (782, 833, 837, 787), (833, 834, 838, 837), (834, 835, 839, 838), (835, 836, 840, 839), (792, 860, 833, 782), (860, 861, 834, 833), (1002, 859, 1108, 1107), (862, 1001, 1104, 1105), (863, 866, 865, 864), (796, 797, 863, 864), (811, 796, 864, 865), (812, 866, 865, 811), (797, 812, 866, 863), (867, 870, 869, 868), (783, 795, 867, 868), (889, 888, 868, 869), (795, 810, 870, 867), (870, 872, 871, 869), (887, 889, 869, 871), (824, 823, 871, 872), (810, 824, 872, 870), (873, 876, 875, 874), (798, 783, 873, 874), (816, 798, 874, 875), (876, 873, 888, 889), (882, 876, 889, 887), (877, 880, 879, 878), (800, 799, 877, 878), (818, 800, 878, 879), (817, 880, 879, 818), (799, 817, 880, 877), (876, 882, 881, 875), (828, 816, 875, 881), (823, 828, 881, 882), (888, 873, 783, 868), (880, 884, 883, 879), (830, 818, 879, 883), (829, 830, 883, 884), (817, 829, 884, 880), (866, 886, 885, 865), (821, 811, 865, 885), (822, 821, 885, 886), (812, 822, 886, 866), (882, 887, 871, 823), (896, 900, 904, 898), (947, 909, 844, 915), (924, 936, 906, 899), (911, 954, 950, 909), (908, 910, 892, 890), (917, 923, 893, 840), (891, 903, 907, 894), (921, 958, 959, 942), (920, 935, 905, 892), (961, 963, 899, 897), (969, 924, 899, 963), (966, 961, 897, 929), (941, 902, 903, 930), (936, 933, 907, 906), (902, 906, 907, 903), (901, 905, 904, 900), (927, 939, 900, 896), (912, 930, 903, 891), (899, 906, 902, 897), (892, 905, 901, 890), (891, 894, 911, 909), (909, 950, 951, 844), (918, 942, 911, 894), (912, 891, 909, 947), (890, 914, 945, 908), (914, 913, 946, 945), (913, 912, 947, 946), (892, 910, 944, 920), (920, 944, 943, 919), (919, 943, 942, 918), (890, 901, 932, 914), (914, 932, 931, 913), (913, 931, 930, 912), (897, 902, 941, 929), (929, 941, 940, 928), (928, 940, 939, 927), (904, 905, 935, 938), (938, 935, 934, 937), (937, 934, 933, 936), (900, 939, 932, 901), (939, 940, 931, 932), (940, 941, 930, 931), (960, 964, 927, 896), (964, 965, 928, 927), (965, 966, 929, 928), (962, 898, 926, 967), (967, 926, 925, 968), (968, 925, 924, 969), (894, 907, 933, 918), (918, 933, 934, 919), (919, 934, 935, 920), (966, 982, 984, 961), (844, 895, 921, 915), (915, 921, 922, 916), (916, 922, 923, 917), (942, 959, 954, 911), (944, 923, 922, 943), (943, 922, 921, 942), (898, 904, 938, 926), (926, 938, 937, 925), (925, 937, 936, 924), (908, 945, 917, 840), (945, 946, 916, 917), (946, 947, 915, 916), (959, 958, 955, 954), (950, 954, 955, 951), (949, 953, 952, 948), (952, 953, 956, 957), (840, 949, 948, 908), (944, 957, 956, 923), (908, 948, 952, 910), (893, 953, 949, 840), (844, 951, 955, 895), (910, 952, 957, 944), (895, 955, 958, 921), (923, 956, 953, 893), (962, 985, 983, 960), (967, 987, 985, 962), (960, 983, 980, 964), (961, 984, 986, 963), (968, 988, 987, 967), (964, 980, 981, 965), (963, 986, 989, 969), (969, 989, 988, 968), (965, 981, 982, 966), (896, 898, 962, 960), (976, 978, 975, 974), (983, 985, 973, 971), (971, 973, 972, 970), (970, 972, 979, 977), (977, 979, 978, 976), (979, 988, 989, 978), (972, 987, 988, 979), (973, 985, 987, 972), (977, 976, 982, 981), (970, 977, 981, 980), (971, 970, 980, 983), (976, 974, 984, 982), (978, 989, 986, 975), (974, 975, 986, 984), (990, 991, 994, 993), (991, 992, 995, 994), (842, 993, 994, 843), (844, 995, 992, 840), (838, 990, 993, 842), (839, 991, 990, 838), (809, 815, 1400, 1397), (812, 1394, 1400, 815), (808, 1398, 1399, 807), (809, 1397, 1398, 808), (807, 1399, 1410, 998), (800, 818, 999, 788), (818, 819, 1000, 999), (801, 804, 997, 996), (804, 807, 998, 997), (1009, 1011, 1017, 1013), (1060, 1028, 859, 1022), (1037, 1012, 1019, 1049), (1024, 1022, 1063, 1067), (1021, 1003, 1005, 1023), (1030, 862, 1006, 1036), (1004, 1007, 1020, 1016), (1034, 1055, 1072, 1071), (1033, 1005, 1018, 1048), (1074, 1010, 1012, 1076), (1082, 1076, 1012, 1037), (1079, 1042, 1010, 1074), (1054, 1043, 1016, 1015), (1049, 1019, 1020, 1046), (1015, 1016, 1020, 1019), (1014, 1013, 1017, 1018), (1040, 1009, 1013, 1052), (1025, 1004, 1016, 1043), (1012, 1010, 1015, 1019), (1005, 1003, 1014, 1018), (1004, 1022, 1024, 1007), (1022, 859, 1064, 1063), (1031, 1007, 1024, 1055), (1025, 1060, 1022, 1004), (1003, 1021, 1058, 1027), (1027, 1058, 1059, 1026), (1026, 1059, 1060, 1025), (1005, 1033, 1057, 1023), (1033, 1032, 1056, 1057), (1032, 1031, 1055, 1056), (1003, 1027, 1045, 1014), (1027, 1026, 1044, 1045), (1026, 1025, 1043, 1044), (1010, 1042, 1054, 1015), (1042, 1041, 1053, 1054), (1041, 1040, 1052, 1053), (1017, 1051, 1048, 1018), (1051, 1050, 1047, 1048), (1050, 1049, 1046, 1047), (1013, 1014, 1045, 1052), (1052, 1045, 1044, 1053), (1053, 1044, 1043, 1054), (1073, 1009, 1040, 1077), (1077, 1040, 1041, 1078), (1078, 1041, 1042, 1079), (1075, 1080, 1039, 1011), (1080, 1081, 1038, 1039), (1081, 1082, 1037, 1038), (1007, 1031, 1046, 1020), (1031, 1032, 1047, 1046), (1032, 1033, 1048, 1047), (1079, 1074, 1097, 1095), (859, 1028, 1034, 1008), (1028, 1029, 1035, 1034), (1029, 1030, 1036, 1035), (1055, 1024, 1067, 1072), (1057, 1056, 1035, 1036), (1056, 1055, 1034, 1035), (1011, 1039, 1051, 1017), (1039, 1038, 1050, 1051), (1038, 1037, 1049, 1050), (1021, 862, 1030, 1058), (1058, 1030, 1029, 1059), (1059, 1029, 1028, 1060), (1072, 1067, 1068, 1071), (1063, 1064, 1068, 1067), (1062, 1061, 1065, 1066), (1065, 1070, 1069, 1066), (862, 1021, 1061, 1062), (1057, 1036, 1069, 1070), (1021, 1023, 1065, 1061), (1006, 862, 1062, 1066), (859, 1008, 1068, 1064), (1023, 1057, 1070, 1065), (1008, 1034, 1071, 1068), (1036, 1006, 1066, 1069), (1075, 1073, 1096, 1098), (1080, 1075, 1098, 1100), (1073, 1077, 1093, 1096), (1074, 1076, 1099, 1097), (1081, 1080, 1100, 1101), (1077, 1078, 1094, 1093), (1076, 1082, 1102, 1099), (1082, 1081, 1101, 1102), (1078, 1079, 1095, 1094), (1009, 1073, 1075, 1011), (1089, 1087, 1088, 1091), (1096, 1084, 1086, 1098), (1084, 1083, 1085, 1086), (1083, 1090, 1092, 1085), (1090, 1089, 1091, 1092), (1092, 1091, 1102, 1101), (1085, 1092, 1101, 1100), (1086, 1085, 1100, 1098), (1090, 1094, 1095, 1089), (1083, 1093, 1094, 1090), (1084, 1096, 1093, 1083), (1089, 1095, 1097, 1087), (1091, 1088, 1099, 1102), (1087, 1097, 1099, 1088), (1103, 1106, 1107, 1104), (1104, 1107, 1108, 1105), (858, 1002, 1107, 1106), (859, 862, 1105, 1108), (861, 858, 1106, 1103), (1001, 861, 1103, 1104), (793, 1115, 1114, 794), (785, 781, 780, 786), (782, 1110, 778, 792), (787, 779, 1110, 782), (794, 1114, 1524, 1395), (786, 780, 779, 787), (792, 778, 1115, 793), (1650, 1656, 781, 785), (1156, 1116, 1111, 1140), (1161, 1118, 1113, 1145), (1140, 1111, 1112, 1150), (1145, 1113, 1120, 1155), (1150, 1112, 1118, 1161), (1663, 1657, 1116, 1156), (1171, 1119, 1530, 1575), (1155, 1120, 1119, 1171), (1118, 1125, 1123, 1113), (1120, 1127, 1126, 1119), (1119, 1126, 1539, 1530), (1112, 1122, 1125, 1118), (1113, 1123, 1127, 1120), (1116, 1124, 1121, 1111), (1111, 1121, 1122, 1112), (1115, 1133, 1135, 1114), (1114, 1135, 1549, 1524), (1656, 1658, 1129, 781), (779, 1132, 1131, 1110), (778, 1130, 1133, 1115), (780, 1128, 1132, 779), (1110, 1131, 1130, 778), (781, 1129, 1128, 780), (1133, 1151, 1175, 1135), (1151, 1152, 1174, 1175), (1152, 1153, 1173, 1174), (1153, 1154, 1172, 1173), (1154, 1155, 1171, 1172), (1135, 1175, 1571, 1549), (1575, 1591, 1646, 1641), (1174, 1173, 1573, 1572), (1173, 1172, 1574, 1573), (1595, 1571, 1638, 1649), (1169, 1168, 1630, 1631), (1659, 1660, 1159, 1160), (1660, 1169, 1631, 1668), (1661, 1662, 1157, 1158), (1663, 1156, 1634, 1671), (1132, 1146, 1165, 1131), (1146, 1147, 1164, 1165), (1147, 1148, 1163, 1164), (1148, 1149, 1162, 1163), (1149, 1150, 1161, 1162), (1130, 1141, 1151, 1133), (1141, 1142, 1152, 1151), (1142, 1143, 1153, 1152), (1143, 1144, 1154, 1153), (1144, 1145, 1155, 1154), (1128, 1136, 1146, 1132), (1136, 1137, 1147, 1146), (1137, 1138, 1148, 1147), (1138, 1139, 1149, 1148), (1139, 1140, 1150, 1149), (1131, 1165, 1141, 1130), (1165, 1164, 1142, 1141), (1164, 1163, 1143, 1142), (1163, 1162, 1144, 1143), (1162, 1161, 1145, 1144), (1129, 1160, 1136, 1128), (1160, 1159, 1137, 1136), (1159, 1158, 1138, 1137), (1158, 1157, 1139, 1138), (1157, 1156, 1140, 1139), (1260, 1234, 1181, 1193), (1234, 1238, 1189, 1181), (1238, 1242, 1188, 1189), (1242, 1246, 1187, 1188), (1246, 1250, 1186, 1187), (1404, 1254, 1195, 1396), (1254, 1257, 1194, 1195), (1257, 1260, 1193, 1194), (1200, 1201, 1211, 1218), (1201, 1204, 1212, 1211), (1199, 1200, 1218, 1217), (1396, 1195, 1210, 1394), (1405, 1199, 1217, 1409), (1204, 1203, 1206, 1207), (1203, 1202, 1205, 1206), (1194, 1193, 1208, 1209), (1201, 1200, 1203, 1204), (1200, 1199, 1202, 1203), (1217, 1218, 1230, 1229), (1213, 1210, 1220, 1225), (1209, 1212, 1224, 1219), (1208, 1211, 1212, 1209), (1214, 1215, 1218, 1211), (1211, 1208, 1222, 1223), (1196, 1197, 1215, 1214), (1204, 1207, 1213, 1212), (1219, 1224, 1225, 1220), (1221, 1226, 1223, 1222), (1227, 1228, 1229, 1230), (1212, 1213, 1225, 1224), (1214, 1211, 1223, 1226), (1218, 1215, 1227, 1230), (1216, 1217, 1229, 1228), (1191, 1190, 1258, 1255), (1255, 1258, 1259, 1256), (1233, 1234, 1260, 1411), (1232, 1233, 1411, 1259), (1192, 1191, 1255, 1251), (1251, 1255, 1256, 1252), (1412, 1257, 1254, 1253), (1256, 1412, 1253, 1252), (1395, 1192, 1251, 1401), (1401, 1251, 1252, 1402), (1402, 1252, 1253, 1403), (1403, 1253, 1254, 1404), (1183, 1182, 1247, 1243), (1243, 1247, 1248, 1244), (1244, 1248, 1249, 1245), (1245, 1249, 1250, 1246), (1184, 1183, 1243, 1239), (1239, 1243, 1244, 1240), (1240, 1244, 1245, 1241), (1241, 1245, 1246, 1242), (1185, 1184, 1239, 1235), (1235, 1239, 1240, 1236), (1238, 1237, 1389, 1390), (1241, 1242, 1393, 1392), (1180, 1185, 1235, 1231), (1231, 1235, 1236, 1232), (1232, 1236, 1237, 1233), (1233, 1237, 1238, 1234), (1190, 1180, 1231, 1258), (1258, 1231, 1232, 1259), (1412, 1517, 1518, 1257), (1260, 1515, 1514, 1411), (1261, 1262, 1263, 1264), (1194, 1262, 1261, 1195), (1209, 1263, 1262, 1194), (1210, 1209, 1263, 1264), (1195, 1261, 1264, 1210), (1265, 1266, 1267, 1268), (1181, 1266, 1265, 1193), (1287, 1267, 1266, 1286), (1193, 1265, 1268, 1208), (1268, 1267, 1269, 1270), (1285, 1269, 1267, 1287), (1222, 1270, 1269, 1221), (1208, 1268, 1270, 1222), (1271, 1272, 1273, 1274), (1196, 1272, 1271, 1181), (1214, 1273, 1272, 1196), (1274, 1287, 1286, 1271), (1280, 1285, 1287, 1274), (1275, 1276, 1277, 1278), (1198, 1276, 1275, 1197), (1216, 1277, 1276, 1198), (1215, 1216, 1277, 1278), (1197, 1275, 1278, 1215), (1274, 1273, 1279, 1280), (1226, 1279, 1273, 1214), (1221, 1280, 1279, 1226), (1286, 1266, 1181, 1271), (1278, 1277, 1281, 1282), (1228, 1281, 1277, 1216), (1227, 1282, 1281, 1228), (1215, 1278, 1282, 1227), (1264, 1263, 1283, 1284), (1219, 1283, 1263, 1209), (1220, 1284, 1283, 1219), (1210, 1264, 1284, 1220), (1280, 1221, 1269, 1285), (1294, 1296, 1302, 1298), (1345, 1313, 1242, 1307), (1322, 1297, 1304, 1334), (1309, 1307, 1348, 1352), (1306, 1288, 1290, 1308), (1315, 1238, 1291, 1321), (1289, 1292, 1305, 1301), (1319, 1340, 1357, 1356), (1318, 1290, 1303, 1333), (1359, 1295, 1297, 1361), (1367, 1361, 1297, 1322), (1364, 1327, 1295, 1359), (1339, 1328, 1301, 1300), (1334, 1304, 1305, 1331), (1300, 1301, 1305, 1304), (1299, 1298, 1302, 1303), (1325, 1294, 1298, 1337), (1310, 1289, 1301, 1328), (1297, 1295, 1300, 1304), (1290, 1288, 1299, 1303), (1289, 1307, 1309, 1292), (1307, 1242, 1349, 1348), (1316, 1292, 1309, 1340), (1310, 1345, 1307, 1289), (1288, 1306, 1343, 1312), (1312, 1343, 1344, 1311), (1311, 1344, 1345, 1310), (1290, 1318, 1342, 1308), (1318, 1317, 1341, 1342), (1317, 1316, 1340, 1341), (1288, 1312, 1330, 1299), (1312, 1311, 1329, 1330), (1311, 1310, 1328, 1329), (1295, 1327, 1339, 1300), (1327, 1326, 1338, 1339), (1326, 1325, 1337, 1338), (1302, 1336, 1333, 1303), (1336, 1335, 1332, 1333), (1335, 1334, 1331, 1332), (1298, 1299, 1330, 1337), (1337, 1330, 1329, 1338), (1338, 1329, 1328, 1339), (1358, 1294, 1325, 1362), (1362, 1325, 1326, 1363), (1363, 1326, 1327, 1364), (1360, 1365, 1324, 1296), (1365, 1366, 1323, 1324), (1366, 1367, 1322, 1323), (1292, 1316, 1331, 1305), (1316, 1317, 1332, 1331), (1317, 1318, 1333, 1332), (1364, 1359, 1382, 1380), (1242, 1313, 1319, 1293), (1313, 1314, 1320, 1319), (1314, 1315, 1321, 1320), (1340, 1309, 1352, 1357), (1342, 1341, 1320, 1321), (1341, 1340, 1319, 1320), (1296, 1324, 1336, 1302), (1324, 1323, 1335, 1336), (1323, 1322, 1334, 1335), (1306, 1238, 1315, 1343), (1343, 1315, 1314, 1344), (1344, 1314, 1313, 1345), (1357, 1352, 1353, 1356), (1348, 1349, 1353, 1352), (1347, 1346, 1350, 1351), (1350, 1355, 1354, 1351), (1238, 1306, 1346, 1347), (1342, 1321, 1354, 1355), (1306, 1308, 1350, 1346), (1291, 1238, 1347, 1351), (1242, 1293, 1353, 1349), (1308, 1342, 1355, 1350), (1293, 1319, 1356, 1353), (1321, 1291, 1351, 1354), (1360, 1358, 1381, 1383), (1365, 1360, 1383, 1385), (1358, 1362, 1378, 1381), (1359, 1361, 1384, 1382), (1366, 1365, 1385, 1386), (1362, 1363, 1379, 1378), (1361, 1367, 1387, 1384), (1367, 1366, 1386, 1387), (1363, 1364, 1380, 1379), (1294, 1358, 1360, 1296), (1374, 1372, 1373, 1376), (1381, 1369, 1371, 1383), (1369, 1368, 1370, 1371), (1368, 1375, 1377, 1370), (1375, 1374, 1376, 1377), (1377, 1376, 1387, 1386), (1370, 1377, 1386, 1385), (1371, 1370, 1385, 1383), (1375, 1379, 1380, 1374), (1368, 1378, 1379, 1375), (1369, 1381, 1378, 1368), (1374, 1380, 1382, 1372), (1376, 1373, 1384, 1387), (1372, 1382, 1384, 1373), (1388, 1391, 1392, 1389), (1389, 1392, 1393, 1390), (1240, 1241, 1392, 1391), (1242, 1238, 1390, 1393), (1236, 1240, 1391, 1388), (1237, 1236, 1388, 1389), (1207, 1397, 1400, 1213), (1210, 1213, 1400, 1394), (1206, 1205, 1399, 1398), (1207, 1206, 1398, 1397), (1205, 1407, 1410, 1399), (1198, 1186, 1408, 1216), (1216, 1408, 1409, 1217), (1199, 1405, 1406, 1202), (1202, 1406, 1407, 1205), (1419, 1423, 1427, 1421), (1470, 1432, 1257, 1438), (1447, 1459, 1429, 1422), (1434, 1477, 1473, 1432), (1431, 1433, 1415, 1413), (1440, 1446, 1416, 1260), (1414, 1426, 1430, 1417), (1444, 1481, 1482, 1465), (1443, 1458, 1428, 1415), (1484, 1486, 1422, 1420), (1492, 1447, 1422, 1486), (1489, 1484, 1420, 1452), (1464, 1425, 1426, 1453), (1459, 1456, 1430, 1429), (1425, 1429, 1430, 1426), (1424, 1428, 1427, 1423), (1450, 1462, 1423, 1419), (1435, 1453, 1426, 1414), (1422, 1429, 1425, 1420), (1415, 1428, 1424, 1413), (1414, 1417, 1434, 1432), (1432, 1473, 1474, 1257), (1441, 1465, 1434, 1417), (1435, 1414, 1432, 1470), (1413, 1437, 1468, 1431), (1437, 1436, 1469, 1468), (1436, 1435, 1470, 1469), (1415, 1433, 1467, 1443), (1443, 1467, 1466, 1442), (1442, 1466, 1465, 1441), (1413, 1424, 1455, 1437), (1437, 1455, 1454, 1436), (1436, 1454, 1453, 1435), (1420, 1425, 1464, 1452), (1452, 1464, 1463, 1451), (1451, 1463, 1462, 1450), (1427, 1428, 1458, 1461), (1461, 1458, 1457, 1460), (1460, 1457, 1456, 1459), (1423, 1462, 1455, 1424), (1462, 1463, 1454, 1455), (1463, 1464, 1453, 1454), (1483, 1487, 1450, 1419), (1487, 1488, 1451, 1450), (1488, 1489, 1452, 1451), (1485, 1421, 1449, 1490), (1490, 1449, 1448, 1491), (1491, 1448, 1447, 1492), (1417, 1430, 1456, 1441), (1441, 1456, 1457, 1442), (1442, 1457, 1458, 1443), (1489, 1505, 1507, 1484), (1257, 1418, 1444, 1438), (1438, 1444, 1445, 1439), (1439, 1445, 1446, 1440), (1465, 1482, 1477, 1434), (1467, 1446, 1445, 1466), (1466, 1445, 1444, 1465), (1421, 1427, 1461, 1449), (1449, 1461, 1460, 1448), (1448, 1460, 1459, 1447), (1431, 1468, 1440, 1260), (1468, 1469, 1439, 1440), (1469, 1470, 1438, 1439), (1482, 1481, 1478, 1477), (1473, 1477, 1478, 1474), (1472, 1476, 1475, 1471), (1475, 1476, 1479, 1480), (1260, 1472, 1471, 1431), (1467, 1480, 1479, 1446), (1431, 1471, 1475, 1433), (1416, 1476, 1472, 1260), (1257, 1474, 1478, 1418), (1433, 1475, 1480, 1467), (1418, 1478, 1481, 1444), (1446, 1479, 1476, 1416), (1485, 1508, 1506, 1483), (1490, 1510, 1508, 1485), (1483, 1506, 1503, 1487), (1484, 1507, 1509, 1486), (1491, 1511, 1510, 1490), (1487, 1503, 1504, 1488), (1486, 1509, 1512, 1492), (1492, 1512, 1511, 1491), (1488, 1504, 1505, 1489), (1419, 1421, 1485, 1483), (1499, 1501, 1498, 1497), (1506, 1508, 1496, 1494), (1494, 1496, 1495, 1493), (1493, 1495, 1502, 1500), (1500, 1502, 1501, 1499), (1502, 1511, 1512, 1501), (1495, 1510, 1511, 1502), (1496, 1508, 1510, 1495), (1500, 1499, 1505, 1504), (1493, 1500, 1504, 1503), (1494, 1493, 1503, 1506), (1499, 1497, 1507, 1505), (1501, 1512, 1509, 1498), (1497, 1498, 1509, 1507), (1513, 1514, 1517, 1516), (1514, 1515, 1518, 1517), (1256, 1516, 1517, 1412), (1257, 1518, 1515, 1260), (1259, 1513, 1516, 1256), (1411, 1514, 1513, 1259), (1191, 1192, 1525, 1526), (1183, 1184, 1178, 1179), (1180, 1190, 1176, 1520), (1185, 1180, 1520, 1177), (1192, 1395, 1524, 1525), (1184, 1185, 1177, 1178), (1190, 1191, 1526, 1176), (1182, 1183, 1179, 1519), (1576, 1555, 1521, 1527), (1581, 1560, 1523, 1529), (1555, 1565, 1522, 1521), (1560, 1570, 1532, 1523), (1565, 1581, 1529, 1522), (1586, 1576, 1527, 1528), (1591, 1575, 1530, 1531), (1570, 1591, 1531, 1532), (1529, 1523, 1535, 1538), (1532, 1531, 1540, 1541), (1531, 1530, 1539, 1540), (1522, 1529, 1538, 1534), (1528, 1527, 1536, 1537), (1523, 1532, 1541, 1535), (1527, 1521, 1533, 1536), (1521, 1522, 1534, 1533), (1526, 1525, 1550, 1547), (1525, 1524, 1549, 1550), (1519, 1179, 1543, 1548), (1177, 1520, 1545, 1546), (1176, 1526, 1547, 1544), (1178, 1177, 1546, 1542), (1520, 1176, 1544, 1545), (1179, 1178, 1542, 1543), (1547, 1550, 1595, 1566), (1566, 1595, 1594, 1567), (1567, 1594, 1593, 1568), (1568, 1593, 1592, 1569), (1569, 1592, 1591, 1570), (1550, 1549, 1571, 1595), (1592, 1574, 1640, 1647), (1594, 1572, 1573, 1593), (1593, 1573, 1574, 1592), (1172, 1171, 1642, 1643), (1577, 1576, 1618, 1619), (1590, 1580, 1579, 1589), (1589, 1579, 1578, 1588), (1588, 1578, 1577, 1587), (1587, 1577, 1619, 1613), (1546, 1545, 1585, 1561), (1561, 1585, 1584, 1562), (1562, 1584, 1583, 1563), (1563, 1583, 1582, 1564), (1564, 1582, 1581, 1565), (1544, 1547, 1566, 1556), (1556, 1566, 1567, 1557), (1557, 1567, 1568, 1558), (1558, 1568, 1569, 1559), (1559, 1569, 1570, 1560), (1542, 1546, 1561, 1551), (1551, 1561, 1562, 1552), (1552, 1562, 1563, 1553), (1553, 1563, 1564, 1554), (1554, 1564, 1565, 1555), (1545, 1544, 1556, 1585), (1585, 1556, 1557, 1584), (1584, 1557, 1558, 1583), (1583, 1558, 1559, 1582), (1582, 1559, 1560, 1581), (1543, 1542, 1551, 1580), (1580, 1551, 1552, 1579), (1579, 1552, 1553, 1578), (1578, 1553, 1554, 1577), (1577, 1554, 1555, 1576), (1597, 1598, 1599, 1596), (1607, 1600, 1601, 1606), (1605, 1602, 1603, 1604), (762, 374, 1604, 1603), (736, 758, 1599, 1598), (343, 736, 1598, 1597), (377, 759, 1600, 1607), (374, 375, 1605, 1604), (761, 762, 1603, 1602), (760, 376, 1606, 1601), (378, 343, 1597, 1596), (759, 760, 1601, 1600), (1615, 1614, 1610, 1611), (1609, 1617, 1616, 1608), (1613, 1619, 1618, 1612), (1548, 1543, 1617, 1609), (1589, 1588, 1614, 1615), (765, 766, 1611, 1610), (1576, 1586, 1612, 1618), (766, 1589, 1615, 1611), (1590, 1548, 1609, 1608), (1586, 1587, 1613, 1612), (1543, 1580, 1616, 1617), (1588, 765, 1610, 1614), (1686, 1621, 1623, 1687), (1664, 1665, 1625, 1624), (1679, 326, 1621, 1686), (1657, 1117, 1620, 1664), (1124, 1116, 1624, 1625), (1666, 1667, 1632, 1633), (1668, 1669, 1636, 1637), (1670, 1671, 1634, 1635), (1658, 1134, 1627, 1666), (1158, 1159, 1637, 1636), (1661, 1158, 1636, 1669), (1167, 1166, 1628, 1629), (1662, 1167, 1629, 1670), (1160, 1129, 1633, 1632), (1134, 1170, 1626, 1627), (1156, 1157, 1635, 1634), (1659, 1160, 1632, 1667), (1645, 1644, 1639, 1638), (1643, 1642, 1641, 1640), (1649, 1638, 1639, 1648), (1647, 1640, 1641, 1646), (1574, 1172, 1643, 1640), (1594, 1595, 1649, 1648), (1572, 1594, 1648, 1639), (1571, 1175, 1645, 1638), (1591, 1592, 1647, 1646), (1171, 1575, 1641, 1642), (1175, 1174, 1644, 1645), (1174, 1572, 1639, 1644), (1170, 1659, 1667, 1626), (1157, 1662, 1670, 1635), (1168, 1661, 1669, 1630), (1129, 1658, 1666, 1633), (1629, 1628, 1671, 1670), (1631, 1630, 1669, 1668), (1627, 1626, 1667, 1666), (1116, 1657, 1664, 1624), (1620, 1686, 1692, 1689), (1166, 1663, 1671, 1628), (1168, 1167, 1662, 1661), (1159, 1660, 1668, 1637), (1170, 1169, 1660, 1659), (1109, 1134, 1658, 1656), (1166, 1117, 1657, 1663), (784, 1109, 1656, 1650), (847, 848, 1655, 1654), (846, 847, 1654, 1653), (845, 846, 1653, 1652), (785, 845, 1652, 1650), (848, 789, 1651, 1655), (1117, 1679, 1686, 1620), (1622, 1665, 1691, 1688), (1167, 1684, 1685, 1166), (1168, 1683, 1684, 1167), (1169, 1682, 1683, 1168), (1170, 1681, 1682, 1169), (1134, 1680, 1681, 1170), (1109, 1678, 1680, 1134), (1166, 1685, 1679, 1117), (784, 1672, 1678, 1109), (67, 1676, 1677, 68), (66, 1675, 1676, 67), (65, 1674, 1675, 66), (6, 1672, 1674, 65), (68, 1677, 1673, 9), (1689, 1688, 1691, 1690), (1689, 1692, 1693, 1688), (1686, 1687, 1693, 1692), (1687, 1622, 1688, 1693), (1664, 1620, 1689, 1690), (1665, 1664, 1690, 1691)])
me_cube_001.polygons.foreach_set('material_index', [1, 1, 1, 1, 1, 1, 1, 1, 1, 1, 1, 1, 1, 1, 1, 1, 1, 1, 1, 1, 1, 1, 1, 1, 1, 1, 1, 1, 1, 1, 1, 1, 1, 1, 1, 1, 1, 1, 1, 1, 1, 1, 1, 1, 1, 1, 1, 1, 1, 1, 1, 1, 1, 1, 1, 1, 1, 1, 1, 1, 1, 1, 1, 1, 1, 1, 1, 1, 1, 1, 1, 1, 1, 1, 1, 1, 1, 1, 1, 1, 1, 1, 1, 1, 1, 1, 1, 1, 1, 1, 1, 1, 1, 1, 1, 1, 1, 1, 1, 1, 1, 1, 0, 1, 1, 0, 0, 1, 1, 1, 0, 0, 0, 1, 1, 1, 1, 1, 1, 1, 1, 0, 1, 0, 0, 0, 0, 0, 0, 0, 0, 1, 1, 1, 1, 1, 1, 1, 1, 1, 1, 1, 1, 0, 0, 0, 0, 0, 0, 1, 1, 1, 1, 0, 0, 0, 1, 0, 0, 1, 1, 1, 0, 0, 0, 1, 1, 1, 1, 1, 1, 1, 1, 1, 1, 1, 1, 1, 1, 1, 1, 1, 1, 1, 1, 1, 0, 1, 1, 1, 1, 1, 1, 1, 1, 1, 1, 1, 1, 1, 1, 1, 1, 1, 1, 1, 1, 1, 1, 1, 1, 1, 1, 1, 1, 1, 1, 0, 1, 1, 0, 0, 1, 1, 1, 0, 0, 0, 1, 1, 1, 1, 1, 1, 1, 1, 0, 1, 0, 0, 0, 0, 0, 0, 0, 0, 1, 1, 1, 1, 1, 1, 1, 1, 1, 1, 1, 1, 0, 0, 0, 0, 0, 0, 1, 1, 1, 1, 0, 0, 0, 1, 0, 0, 1, 1, 1, 0, 0, 0, 1, 1, 1, 1, 1, 1, 1, 1, 1, 1, 1, 1, 1, 1, 1, 1, 1, 1, 1, 1, 1, 0, 1, 1, 1, 1, 1, 1, 1, 1, 1, 1, 1, 1, 1, 1, 1, 1, 1, 1, 1, 1, 1, 1, 1, 1, 1, 1, 1, 1, 1, 1, 1, 1, 1, 1, 1, 1, 1, 1, 1, 1, 1, 1, 1, 1, 1, 1, 1, 1, 1, 1, 1, 1, 1, 1, 1, 1, 1, 1, 1, 1, 1, 1, 1, 1, 1, 1, 1, 1, 1, 1, 1, 1, 1, 1, 1, 1, 1, 1, 1, 1, 1, 1, 1, 1, 1, 1, 1, 1, 1, 1, 1, 1, 1, 1, 1, 1, 1, 1, 1, 1, 1, 1, 1, 1, 1, 1, 1, 1, 1, 1, 1, 1, 1, 1, 1, 1, 1, 1, 1, 1, 1, 1, 1, 1, 1, 1, 1, 1, 1, 1, 1, 1, 1, 1, 1, 1, 1, 1, 1, 1, 1, 1, 1, 1, 1, 1, 1, 1, 1, 1, 1, 1, 1, 1, 1, 1, 1, 1, 1, 1, 1, 1, 1, 1, 1, 1, 1, 1, 1, 1, 1, 1, 1, 1, 1, 1, 1, 1, 1, 1, 1, 1, 1, 1, 1, 1, 1, 1, 1, 1, 1, 1, 1, 1, 0, 1, 1, 0, 0, 1, 1, 1, 0, 0, 0, 1, 1, 1, 1, 1, 1, 1, 1, 0, 1, 0, 0, 0, 0, 0, 0, 0, 0, 1, 1, 1, 1, 1, 1, 1, 1, 1, 1, 1, 1, 0, 0, 0, 0, 0, 0, 1, 1, 1, 1, 0, 0, 0, 1, 0, 0, 1, 1, 1, 0, 0, 0, 1, 1, 1, 1, 1, 1, 1, 1, 1, 1, 1, 1, 1, 1, 1, 1, 1, 1, 1, 1, 1, 0, 1, 1, 1, 1, 1, 1, 1, 1, 1, 1, 1, 1, 1, 1, 1, 1, 1, 1, 1, 1, 1, 1, 1, 1, 1, 1, 1, 1, 1, 1, 0, 1, 1, 0, 0, 1, 1, 1, 0, 0, 0, 1, 1, 1, 1, 1, 1, 1, 1, 0, 1, 0, 0, 0, 0, 0, 0, 0, 0, 1, 1, 1, 1, 1, 1, 1, 1, 1, 1, 1, 1, 0, 0, 0, 0, 0, 0, 1, 1, 1, 1, 0, 0, 0, 1, 0, 0, 1, 1, 1, 0, 0, 0, 1, 1, 1, 1, 1, 1, 1, 1, 1, 1, 1, 1, 1, 1, 1, 1, 1, 1, 1, 1, 1, 0, 1, 1, 1, 1, 1, 1, 1, 1, 1, 1, 1, 1, 1, 1, 1, 1, 1, 1, 1, 1, 1, 1, 1, 1, 1, 1, 1, 1, 1, 1, 1, 1, 1, 1, 1, 1, 1, 1, 1, 1, 1, 1, 1, 1, 1, 1, 1, 1, 1, 1, 1, 1, 1, 1, 1, 1, 1, 1, 1, 1, 1, 1, 1, 1, 1, 1, 1, 1, 1, 1, 1, 1, 1, 1, 1, 1, 1, 1, 1, 1, 1, 1, 1, 1, 1, 1, 1, 1, 1, 1, 1, 1, 1, 1, 1, 1, 1, 1, 1, 1, 1, 1, 1, 1, 1, 1, 1, 1, 1, 1, 1, 1, 1, 1, 1, 1, 1, 1, 1, 1, 1, 1, 1, 1, 1, 1, 1, 1, 1, 1, 1, 1, 1, 1, 1, 1, 1, 1, 1, 1, 1, 1, 1, 1, 1, 1, 1, 1, 1, 1, 1, 1, 1, 1, 1, 1, 1, 1, 1, 1, 1, 1, 1, 1, 1, 1, 1, 1, 1, 1, 1, 1, 1, 1, 1, 1, 1, 1, 1, 1, 1, 1, 1, 1, 1, 1, 1, 1, 1, 1, 1, 1, 1, 1, 0, 1, 1, 0, 0, 1, 1, 1, 0, 0, 0, 1, 1, 1, 1, 1, 1, 1, 1, 0, 1, 0, 0, 0, 0, 0, 0, 0, 0, 1, 1, 1, 1, 1, 1, 1, 1, 1, 1, 1, 1, 0, 0, 0, 0, 0, 0, 1, 1, 1, 1, 0, 0, 0, 1, 0, 0, 1, 1, 1, 0, 0, 0, 1, 1, 1, 1, 1, 1, 1, 1, 1, 1, 1, 1, 1, 1, 1, 1, 1, 1, 1, 1, 1, 0, 1, 1, 1, 1, 1, 1, 1, 1, 1, 1, 1, 1, 1, 1, 1, 1, 1, 1, 1, 1, 1, 1, 1, 1, 1, 1, 1, 1, 1, 1, 0, 1, 1, 0, 0, 1, 1, 1, 0, 0, 0, 1, 1, 1, 1, 1, 1, 1, 1, 0, 1, 0, 0, 0, 0, 0, 0, 0, 0, 1, 1, 1, 1, 1, 1, 1, 1, 1, 1, 1, 1, 0, 0, 0, 0, 0, 0, 1, 1, 1, 1, 0, 0, 0, 1, 0, 0, 1, 1, 1, 0, 0, 0, 1, 1, 1, 1, 1, 1, 1, 1, 1, 1, 1, 1, 1, 1, 1, 1, 1, 1, 1, 1, 1, 0, 1, 1, 1, 1, 1, 1, 1, 1, 1, 1, 1, 1, 1, 1, 1, 1, 1, 1, 1, 1, 1, 1, 1, 1, 1, 1, 1, 1, 1, 1, 1, 1, 1, 1, 1, 1, 1, 1, 1, 1, 1, 1, 1, 1, 1, 1, 1, 1, 1, 1, 1, 1, 1, 1, 1, 1, 1, 1, 1, 1, 1, 1, 1, 1, 1, 1, 1, 1, 1, 1, 1, 1, 1, 1, 1, 1, 1, 1, 1, 1, 1, 1, 1, 1, 1, 1, 1, 1, 1, 1, 1, 1, 1, 1, 1, 1, 1, 1, 1, 1, 1, 1, 1, 1, 1, 1, 1, 1, 1, 1, 1, 1, 1, 1, 1, 1, 1, 1, 1, 1, 1, 1, 1, 1, 1, 1, 1, 1, 1, 1, 1, 1, 1, 1, 1, 1, 1, 1, 1, 1, 1, 1, 1, 1, 1, 1, 1, 1, 1, 1, 1, 1, 1, 1, 1, 1, 1, 1, 1, 1, 1, 1, 1, 1, 1, 1, 1, 1, 1, 1, 1, 1, 1, 1, 1, 1, 1, 1, 1, 1, 1, 1, 1, 1, 1, 1, 1, 1, 1, 1, 1, 1, 1, 0, 1, 1, 0, 0, 1, 1, 1, 0, 0, 0, 1, 1, 1, 1, 1, 1, 1, 1, 0, 1, 0, 0, 0, 0, 0, 0, 0, 0, 1, 1, 1, 1, 1, 1, 1, 1, 1, 1, 1, 1, 0, 0, 0, 0, 0, 0, 1, 1, 1, 1, 0, 0, 0, 1, 0, 0, 1, 1, 1, 0, 0, 0, 1, 1, 1, 1, 1, 1, 1, 1, 1, 1, 1, 1, 1, 1, 1, 1, 1, 1, 1, 1, 1, 0, 1, 1, 1, 1, 1, 1, 1, 1, 1, 1, 1, 1, 1, 1, 1, 1, 1, 1, 1, 1, 1, 1, 1, 1, 1, 1, 1, 1, 1, 1, 0, 1, 1, 0, 0, 1, 1, 1, 0, 0, 0, 1, 1, 1, 1, 1, 1, 1, 1, 0, 1, 0, 0, 0, 0, 0, 0, 0, 0, 1, 1, 1, 1, 1, 1, 1, 1, 1, 1, 1, 1, 0, 0, 0, 0, 0, 0, 1, 1, 1, 1, 0, 0, 0, 1, 0, 0, 1, 1, 1, 0, 0, 0, 1, 1, 1, 1, 1, 1, 1, 1, 1, 1, 1, 1, 1, 1, 1, 1, 1, 1, 1, 1, 1, 0, 1, 1, 1, 1, 1, 1, 1, 1, 1, 1, 1, 1, 1, 1, 1, 1, 1, 1, 1, 1, 1, 1, 1, 1, 1, 1, 1, 1, 1, 1, 1, 1, 1, 1, 1, 1, 1, 1, 1, 1, 1, 1, 1, 1, 1, 1, 1, 1, 1, 1, 1, 1, 1, 1, 1, 1, 1, 1, 1, 1, 1, 1, 1, 1, 1, 1, 1, 1, 1, 1, 1, 1, 1, 1, 1, 1, 1, 1, 1, 1, 1, 1, 1, 1, 1, 1, 1, 1, 1, 1, 1, 1, 2, 2, 2, 1, 1, 1, 1, 1, 1, 1, 1, 1, 2, 2, 2, 1, 1, 1, 1, 1, 1, 1, 1, 1, 0, 0, 1, 1, 1, 2, 2, 2, 1, 1, 1, 1, 1, 1, 1, 1, 1, 2, 2, 2, 2, 1, 1, 1, 1, 1, 1, 1, 1, 1, 1, 1, 1, 2, 2, 2, 1, 1, 1, 1, 1, 1, 1, 1, 1, 1, 1, 1, 1, 1, 1, 1, 1, 1, 1, 1, 1, 1, 1, 1, 1, 1, 1, 1, 1, 1, 1, 1, 1, 1, 1])
me_cube_001.materials.append(mat_wood)
me_cube_001.materials.append(mat_brick)
me_cube_001.materials.append(mat_dark)
me_cube_001.use_remesh_preserve_volume = False
me_cube_001.use_remesh_preserve_attributes = False
me_cube_001.use_mirror_vertex_groups = False
me_cube_001.update()

# ---- objects
ob_lvl1 = bpy.data.objects.new('lvl1', me_cube_001)

# ---- transforms, parenting, visibility, modifiers, constraints
ob_lvl1.location = (0.0, 0.0, 1.0)
ob_lvl1.lineart.crease_threshold = 0.0

# ---- collection membership
col_collection_1.objects.link(ob_lvl1)

# ---- scene / render settings (as saved in the file)
scene.frame_start = 1; scene.frame_end = 250; scene.frame_set(1)
scene.render.engine = 'BLENDER_EEVEE_NEXT'
scene.render.resolution_percentage = 50
scene.render.dither_intensity = 0.0
scene.cycles.use_denoising = False
scene.cycles.samples = 128
scene.cycles.sampling_pattern = 'TABULATED_SOBOL'
scene.cycles.use_adaptive_sampling = False
scene.cycles.use_light_tree = False
scene.cycles.blur_glossy = 0.0
scene.cycles.sample_clamp_indirect = 0.0
scene.view_settings.view_transform = 'Standard'
bpy.context.view_layer.update()

# ---- added for rendering (the .blend has no active camera and no usable light): camera, sun
cam_auto = bpy.data.cameras.new('AutoCamera')
cam_auto.lens = 50.0
cam_auto.sensor_width = 36.0
cam_auto.clip_end = 1000.0
ob_auto_camera = bpy.data.objects.new('AutoCamera', cam_auto)
scene.collection.objects.link(ob_auto_camera)
ob_auto_camera.location = (7.073, -8.48869, 9.09117)
ob_auto_camera.rotation_euler = (1.09748, -7.21219e-08, 0.694738)
scene.camera = ob_auto_camera
light_auto_sun = bpy.data.lights.new('AutoSun', 'SUN')
light_auto_sun.energy = 3.0
light_auto_sun.angle = 0.0523599
ob_auto_sun = bpy.data.objects.new('AutoSun', light_auto_sun)
scene.collection.objects.link(ob_auto_sun)
ob_auto_sun.rotation_euler = (0.872665, 0.174533, 0.523599)
bpy.context.view_layer.update()
